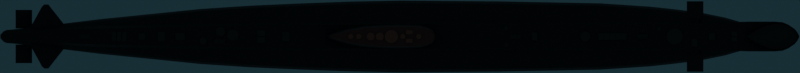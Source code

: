 # Source: oberon.blend  (saved by Blender 2.93.20; exported with 4.5.12 LTS)
import bpy
from mathutils import Matrix  # noqa: F401  (used for matrix-valued properties, if any)

bpy.ops.wm.read_factory_settings(use_empty=True)
scene = bpy.context.scene
scene.name = 'Scene'

# ---- collections
col_collection = bpy.data.collections.new('Collection'); scene.collection.children.link(col_collection)

# ---- materials (node trees are filled in below, after node groups)
mat_deck_dark = bpy.data.materials.new('Deck Dark')
mat_deck = bpy.data.materials.new('Deck')
mat_water = bpy.data.materials.new('Water')

# ---- node groups
ng_mk48_shader = bpy.data.node_groups.new('Mk48 Shader', 'ShaderNodeTree')
_s = ng_mk48_shader.interface.new_socket(name='BSDF', in_out='OUTPUT', socket_type='NodeSocketShader')
_s = ng_mk48_shader.interface.new_socket(name='Color', in_out='INPUT', socket_type='NodeSocketColor')
_s.default_value = (0.2529, 0.2529, 0.2529, 1.0)
_s = ng_mk48_shader.interface.new_socket(name='Roughness', in_out='INPUT', socket_type='NodeSocketFloat')
_s.subtype = 'FACTOR'
_s.default_value = 0.5
_s.min_value = 0.0
_s.max_value = 1.0
_s = ng_mk48_shader.interface.new_socket(name='Metallic', in_out='INPUT', socket_type='NodeSocketFloat')
_s.subtype = 'FACTOR'
_s.default_value = 1.0
_s.min_value = 0.0
_s.max_value = 1.0
_N = ng_mk48_shader.nodes; _L = ng_mk48_shader.links
n0 = _N.new('NodeGroupOutput'); n0.name = 'Group Output'; n0.location = (421, 0)
n1 = _N.new('ShaderNodeBsdfPrincipled'); n1.name = 'Principled BSDF'; n1.location = (131, 46)
n1.distribution = 'GGX'
n1.subsurface_method = 'BURLEY'
n1.inputs[3].default_value = 1.45
n1.inputs[27].default_value = (0.0, 0.0, 0.0, 1.0)
n1.inputs[28].default_value = 1.0
n2 = _N.new('ShaderNodeAmbientOcclusion'); n2.name = 'Ambient Occlusion'; n2.location = (-85, 128)
n2.samples = 8
n3 = _N.new('ShaderNodeBevel'); n3.name = 'Bevel'; n3.location = (-265, -248)
n3.inputs[0].default_value = 0.1
n4 = _N.new('NodeGroupInput'); n4.name = 'Mk48 Shader'; n4.location = (-468, -27)
n5 = _N.new('ShaderNodeNewGeometry'); n5.name = 'Geometry'; n5.location = (-875, -245)
n6 = _N.new('ShaderNodeBump'); n6.name = 'Bump'; n6.location = (-470, -299)
n6.inputs[0].default_value = 0.01
n6.inputs[1].default_value = 1.0
n6.inputs[2].default_value = 1.0
n7 = _N.new('ShaderNodeTexNoise'); n7.name = 'Noise Texture'; n7.location = (-671, -234)
n7.inputs[2].default_value = 2.0
_L.new(n1.outputs[0], n0.inputs[0])
_L.new(n2.outputs[0], n1.inputs[0])
_L.new(n4.outputs[0], n2.inputs[0])
_L.new(n4.outputs[1], n1.inputs[2])
_L.new(n4.outputs[2], n1.inputs[1])
_L.new(n3.outputs[0], n2.inputs[2])
_L.new(n5.outputs[0], n7.inputs[0])
_L.new(n7.outputs[0], n6.inputs[3])
_L.new(n6.outputs[0], n3.inputs[1])
_L.new(n3.outputs[0], n1.inputs[5])
n0.is_active_output = True
ng_auto_smooth = bpy.data.node_groups.new('Auto Smooth', 'GeometryNodeTree')
_s = ng_auto_smooth.interface.new_socket(name='Geometry', in_out='OUTPUT', socket_type='NodeSocketGeometry')
_s = ng_auto_smooth.interface.new_socket(name='Geometry', in_out='INPUT', socket_type='NodeSocketGeometry')
_s = ng_auto_smooth.interface.new_socket(name='Angle', in_out='INPUT', socket_type='NodeSocketFloat')
_s.subtype = 'ANGLE'
_s.min_value = 0.0
_s.max_value = 3.142
ng_auto_smooth.is_modifier = True
_N = ng_auto_smooth.nodes; _L = ng_auto_smooth.links
n0 = _N.new('NodeGroupOutput'); n0.name = 'Group Output'; n0.location = (480, -100)
n1 = _N.new('NodeGroupInput'); n1.name = 'Group Input'; n1.location = (-420, -300)
n2 = _N.new('NodeGroupInput'); n2.name = 'Group Input.001'; n2.location = (-60, -100)
n3 = _N.new('GeometryNodeSetShadeSmooth'); n3.name = 'Set Shade Smooth'; n3.location = (120, -100)
n3.domain = 'EDGE'
n4 = _N.new('GeometryNodeSetShadeSmooth'); n4.name = 'Set Shade Smooth.001'; n4.location = (300, -100)
n5 = _N.new('GeometryNodeInputMeshEdgeAngle'); n5.name = 'Edge Angle'; n5.location = (-420, -220)
n6 = _N.new('GeometryNodeInputEdgeSmooth'); n6.name = 'Is Edge Smooth'; n6.location = (-60, -160)
n7 = _N.new('GeometryNodeInputShadeSmooth'); n7.name = 'Is Face Smooth'; n7.location = (-240, -340)
n8 = _N.new('FunctionNodeBooleanMath'); n8.name = 'Boolean Math'; n8.location = (-60, -220)
n9 = _N.new('FunctionNodeCompare'); n9.name = 'Compare'; n9.location = (-240, -180)
n9.operation = 'LESS_EQUAL'
_L.new(n5.outputs[0], n9.inputs[0])
_L.new(n4.outputs[0], n0.inputs[0])
_L.new(n1.outputs[1], n9.inputs[1])
_L.new(n9.outputs[0], n8.inputs[0])
_L.new(n7.outputs[0], n8.inputs[1])
_L.new(n2.outputs[0], n3.inputs[0])
_L.new(n6.outputs[0], n3.inputs[1])
_L.new(n3.outputs[0], n4.inputs[0])
_L.new(n8.outputs[0], n3.inputs[2])
n0.is_active_output = True

# ---- material node trees
mat_deck_dark.use_nodes = True; mat_deck_dark.node_tree.nodes.clear()
_N = mat_deck_dark.node_tree.nodes; _L = mat_deck_dark.node_tree.links
n0 = _N.new('ShaderNodeOutputMaterial'); n0.name = 'Material Output'; n0.location = (300, 300)
n1 = _N.new('ShaderNodeGroup'); n1.name = 'Mk48 Shader'; n1.location = (-18, 321)
n1.label = 'Mk48 Shader'
n1.node_tree = ng_mk48_shader
n1.inputs[0].default_value = (0.02539, 0.01386, 0.01386, 1.0)
n1.inputs[1].default_value = 0.65
n1.inputs[2].default_value = 0.2
_L.new(n1.outputs[0], n0.inputs[0])
n0.is_active_output = True
mat_deck.use_nodes = True; mat_deck.node_tree.nodes.clear()
_N = mat_deck.node_tree.nodes; _L = mat_deck.node_tree.links
n0 = _N.new('ShaderNodeOutputMaterial'); n0.name = 'Material Output'; n0.location = (300, 300)
n1 = _N.new('ShaderNodeGroup'); n1.name = 'Mk48 Shader'; n1.location = (-18, 321)
n1.label = 'Mk48 Shader'
n1.node_tree = ng_mk48_shader
n1.inputs[0].default_value = (0.06998, 0.04405, 0.03364, 1.0)
n1.inputs[1].default_value = 0.6
n1.inputs[2].default_value = 0.0
_L.new(n1.outputs[0], n0.inputs[0])
n0.is_active_output = True
mat_water.use_nodes = True; mat_water.node_tree.nodes.clear()
_N = mat_water.node_tree.nodes; _L = mat_water.node_tree.links
n0 = _N.new('ShaderNodeOutputMaterial'); n0.name = 'Material Output'; n0.location = (300, 300)
n1 = _N.new('ShaderNodeBsdfTransparent'); n1.name = 'Transparent BSDF'; n1.location = (10, 300)
n1.inputs[0].default_value = (0.4132, 0.6958, 0.7874, 1.0)
_L.new(n1.outputs[0], n0.inputs[0])
n0.is_active_output = True

# ---- world
world_world = bpy.data.worlds.new('World'); scene.world = world_world
world_world.use_nodes = True; world_world.node_tree.nodes.clear()
_N = world_world.node_tree.nodes; _L = world_world.node_tree.links
n0 = _N.new('ShaderNodeOutputWorld'); n0.name = 'World Output'; n0.location = (300, 300)
n1 = _N.new('ShaderNodeBackground'); n1.name = 'Background'; n1.location = (10, 300)
n1.inputs[0].default_value = (0.05088, 0.05088, 0.05088, 1.0)
_L.new(n1.outputs[0], n0.inputs[0])
n0.is_active_output = True
world_world.color = (0.05088, 0.05088, 0.05088)
world_world.use_sun_shadow = False
world_world.sun_shadow_jitter_overblur = 0.0

# ---- cameras
cam_camera = bpy.data.cameras.new('Camera')
cam_camera.type = 'ORTHO'
cam_camera.clip_end = 100.0
cam_camera.ortho_scale = 90.1

# ---- lights
light_light = bpy.data.lights.new('Light', 'POINT')
light_light.transmission_factor = 0.0
light_light.energy = 1000.0
light_light.shadow_soft_size = 0.1
light_light.shadow_maximum_resolution = 0.006
light_light.use_absolute_resolution = True

# ---- meshes
me_plane = bpy.data.meshes.new('Plane')
me_plane.from_pydata([(-45.0, -4.05, 0.0), (45.0, -4.05, 0.0), (-45.0, 4.05, 0.0), (45.0, 4.05, 0.0)], [], [(0, 1, 3, 2)])
_uv = me_plane.uv_layers.new(name='UVMap')
_uv.uv.foreach_set('vector', [0.0, 0.0, 1.0, 0.0, 1.0, 1.0, 0.0, 1.0])
me_plane.use_remesh_fix_poles = True
me_plane.use_remesh_preserve_attributes = False
me_plane.update()
me_plane_001 = bpy.data.meshes.new('Plane.001')
me_plane_001.from_pydata([(-45.0, -0.1336, -1.944), (44.96, -0.06902, 0.09764), (-22.5, -1.163, -0.1424), (0.0, -1.444, 0.0), (22.5, -1.373, 0.0678), (33.75, -1.551, 0.1017), (39.38, -1.675, 0.1017), (-33.75, -0.88, -0.2848), (-39.34, -0.6639, -0.3255), (-42.18, -0.1366, -1.598), (-43.59, -0.1117, -1.598), (-44.3, -0.1017, -1.598), (-44.65, -0.1068, -1.598), (-11.25, -1.337, 0.0), (-16.88, -1.25, -0.122), (-5.625, -1.358, 0.0), (11.25, -1.328, 0.0), (28.12, -1.453, 0.08475), (30.94, -1.449, 0.1187), (36.56, -1.593, 0.08475), (-45.0, -0.2051, -2.437), (44.25, -0.04486, -2.437), (-22.5, -2.81, -2.437), (0.004751, -3.673, -2.437), (22.5, -3.39, -2.437), (33.75, -2.461, -2.437), (39.38, -1.335, -2.437), (-33.75, -1.779, -2.437), (-39.27, -1.273, -2.437), (-42.18, -0.9259, -2.437), (-43.59, -0.7896, -2.437), (-44.29, -0.7372, -2.437), (-44.64, -0.5987, -2.437), (-11.25, -3.378, -2.437), (-16.87, -3.149, -2.437), (-5.62, -3.568, -2.437), (11.25, -3.588, -2.437), (28.13, -3.054, -2.437), (30.94, -2.78, -2.437), (36.57, -1.945, -2.437), (-41.47, -0.1836, -1.601), (-40.26, -0.4407, -0.3224), (-41.47, -1.042, -2.437), (-40.18, -1.157, -2.437), (42.19, -1.679, 0.09967), (41.7, -0.8157, -2.437), (43.75, -1.331, 0.09865), (43.01, -0.5269, -2.437), (44.47, -0.8326, 0.09814), (43.72, -0.3414, -2.437), (44.75, -0.4883, 0.09789), (43.99, -0.2323, -2.437), (43.09, -1.604, 0.09916), (42.34, -0.6792, -2.437), (-11.25, -1.655, -1.48), (-16.87, -1.599, -1.528), (30.94, -1.572, -1.61), (28.13, -1.637, -1.597), (-42.18, -0.3343, -2.017), (-43.59, -0.2851, -2.017), (33.75, -1.503, -1.662), (-45.0, -0.2051, -2.19), (-22.5, -1.494, -1.625), (44.39, -0.04864, -1.707), (39.38, -1.444, -1.791), (-44.29, -0.2662, -2.017), (36.56, -1.468, -1.735), (-5.623, -1.709, -1.487), (-33.75, -1.259, -1.734), (0.002376, -1.711, -1.451), (-44.65, -0.2162, -2.017), (11.25, -1.634, -1.502), (22.5, -1.675, -1.558), (-39.14, -0.8509, -1.754), (-41.46, -0.5441, -2.019), (-40.05, -0.7423, -1.753), (41.8, -1.104, -1.706), (43.17, -0.7726, -1.706), (43.86, -0.4872, -1.706), (44.13, -0.3019, -1.707), (42.55, -0.9675, -1.706), (-22.5, 0.0, -0.1424), (0.0, 0.0, 0.0), (22.5, 0.0, 0.0678), (33.75, 0.0, 0.1017), (-33.75, 0.0, -0.2848), (-11.25, 0.0, 0.0), (-16.88, 0.0, -0.122), (-5.625, 0.0, 0.0), (11.25, 0.0, 0.0), (28.12, 0.0, 0.08475), (30.94, 0.0, 0.1187), (36.56, 0.0, 0.08475), (-45.0, 0.1336, -1.944), (44.96, 0.06902, 0.09764), (-22.5, 1.163, -0.1424), (0.0, 1.444, 0.0), (22.5, 1.373, 0.0678), (33.75, 1.551, 0.1017), (39.38, 1.675, 0.1017), (-33.75, 0.88, -0.2848), (-39.34, 0.6639, -0.3255), (-42.18, 0.1366, -1.598), (-43.59, 0.1117, -1.598), (-44.3, 0.1017, -1.598), (-44.65, 0.1068, -1.598), (-11.25, 1.337, 0.0), (-16.88, 1.25, -0.122), (-5.625, 1.358, 0.0), (11.25, 1.328, 0.0), (28.12, 1.453, 0.08475), (30.94, 1.449, 0.1187), (36.56, 1.593, 0.08475), (-45.0, 0.2051, -2.437), (44.25, 0.04486, -2.437), (-22.5, 2.81, -2.437), (0.004751, 3.673, -2.437), (22.5, 3.39, -2.437), (33.75, 2.461, -2.437), (39.38, 1.335, -2.437), (-33.75, 1.779, -2.437), (-39.27, 1.273, -2.437), (-42.18, 0.9259, -2.437), (-43.59, 0.7896, -2.437), (-44.29, 0.7372, -2.437), (-44.64, 0.5987, -2.437), (-11.25, 3.378, -2.437), (-16.87, 3.149, -2.437), (-5.62, 3.568, -2.437), (11.25, 3.588, -2.437), (28.13, 3.054, -2.437), (30.94, 2.78, -2.437), (36.57, 1.945, -2.437), (-41.47, 0.1836, -1.601), (-40.26, 0.4407, -0.3224), (-41.47, 1.042, -2.437), (-40.18, 1.157, -2.437), (42.19, 1.679, 0.09967), (41.7, 0.8157, -2.437), (43.75, 1.331, 0.09865), (43.01, 0.5269, -2.437), (44.47, 0.8326, 0.09814), (43.72, 0.3414, -2.437), (44.75, 0.4883, 0.09789), (43.99, 0.2323, -2.437), (43.09, 1.604, 0.09916), (42.34, 0.6792, -2.437), (-11.25, 1.655, -1.48), (-16.87, 1.599, -1.528), (30.94, 1.572, -1.61), (28.13, 1.637, -1.597), (-42.18, 0.3343, -2.017), (-43.59, 0.2851, -2.017), (33.75, 1.503, -1.662), (-45.0, 0.2051, -2.19), (-22.5, 1.494, -1.625), (44.39, 0.04864, -1.707), (39.38, 1.444, -1.791), (-44.29, 0.2662, -2.017), (36.56, 1.468, -1.735), (-5.623, 1.709, -1.487), (-33.75, 1.259, -1.734), (0.002376, 1.711, -1.451), (-44.65, 0.2162, -2.017), (11.25, 1.634, -1.502), (22.5, 1.675, -1.558), (-39.14, 0.8509, -1.754), (-41.46, 0.5441, -2.019), (-40.05, 0.7423, -1.753), (41.8, 1.104, -1.706), (43.17, 0.7726, -1.706), (43.86, 0.4872, -1.706), (44.13, 0.3019, -1.707), (42.55, 0.9675, -1.706), (-45.0, 0.0, -1.944), (44.96, 3.474e-09, 0.09764), (39.38, 2.897e-10, 0.1017), (-39.35, 0.0, -0.3255), (-42.18, -4.206e-09, -1.598), (-43.59, -4.206e-09, -1.598), (-44.3, -4.206e-09, -1.598), (-44.65, -4.206e-09, -1.598), (-45.0, 0.0, -2.437), (44.25, 3.714e-10, -2.437), (-41.48, -4.206e-09, -1.601), (-40.27, 0.0, -0.3224), (42.18, 3.468e-09, 0.09967), (43.75, 3.474e-09, 0.09865), (44.47, 3.474e-09, 0.09814), (44.75, 3.474e-09, 0.09789), (43.09, 3.473e-09, 0.09916), (44.39, -1.747e-09, -1.707), (-45.0, 0.0, -2.19), (-45.0, -0.2051, -2.634), (44.07, -0.04364, -3.962), (-22.5, -3.098, -3.962), (0.004751, -4.05, -3.962), (22.5, -3.738, -3.962), (33.75, -2.714, -3.962), (39.38, -1.334, -3.962), (-33.75, -1.961, -3.962), (-39.37, -1.273, -3.962), (-42.18, -0.9259, -3.454), (-43.59, -0.7896, -3.2), (-44.29, -0.7372, -3.044), (-44.64, -0.5987, -2.861), (-11.25, -3.725, -3.962), (-16.87, -3.472, -3.962), (-5.62, -3.934, -3.962), (11.25, -3.956, -3.962), (28.13, -3.368, -3.962), (30.94, -3.066, -3.962), (36.57, -2.145, -3.962), (-41.51, -1.042, -3.581), (-40.28, -1.157, -3.779), (41.7, -0.797, -3.962), (43.01, -0.5133, -3.962), (43.61, -0.3322, -3.962), (43.81, -0.2258, -3.962), (42.34, -0.6626, -3.962), (-45.0, 0.2051, -2.634), (44.07, 0.04364, -3.962), (-22.5, 3.098, -3.962), (0.004751, 4.05, -3.962), (22.5, 3.738, -3.962), (33.75, 2.714, -3.962), (39.38, 1.334, -3.962), (-33.75, 1.961, -3.962), (-39.37, 1.273, -3.962), (-42.18, 0.9259, -3.454), (-43.59, 0.7896, -3.2), (-44.29, 0.7372, -3.044), (-44.64, 0.5987, -2.861), (-11.25, 3.725, -3.962), (-16.87, 3.472, -3.962), (-5.62, 3.934, -3.962), (11.25, 3.956, -3.962), (28.13, 3.368, -3.962), (30.94, 3.066, -3.962), (36.57, 2.145, -3.962), (-41.51, 1.042, -3.581), (-40.28, 1.157, -3.779), (41.7, 0.797, -3.962), (43.01, 0.5133, -3.962), (43.61, 0.3322, -3.962), (43.81, 0.2258, -3.962), (42.34, 0.6626, -3.962), (-45.0, 0.0, -2.634), (44.07, 0.0, -3.962), (-22.5, 0.0, -3.962), (0.004751, 0.0, -3.962), (22.5, 0.0, -3.962), (33.75, 0.0, -3.962), (39.38, 0.0, -3.962), (-33.75, 0.0, -3.962), (-39.37, 0.0, -3.962), (-42.18, 0.0, -3.454), (-43.59, 0.0, -3.2), (-44.29, 0.0, -3.044), (-44.64, 0.0, -2.861), (-11.25, 0.0, -3.962), (-16.87, 0.0, -3.962), (-5.62, 0.0, -3.962), (11.25, 0.0, -3.962), (28.13, 0.0, -3.962), (30.94, 0.0, -3.962), (36.57, 0.0, -3.962), (-41.51, 0.0, -3.581), (-40.29, 0.0, -3.779), (41.71, 0.0, -3.962), (43.01, 0.0, -3.962), (43.61, 0.0, -3.962), (43.81, 0.0, -3.962), (42.35, 0.0, -3.962)], [], [(55, 54, 33, 34), (57, 56, 38, 37), (59, 58, 29, 30), (56, 60, 25, 38), (192, 61, 20, 182), (62, 55, 34, 22), (79, 63, 21, 51), (65, 59, 30, 31), (60, 66, 39, 25), (66, 64, 26, 39), (54, 67, 35, 33), (68, 62, 22, 27), (67, 69, 23, 35), (70, 65, 31, 32), (69, 71, 36, 23), (71, 72, 24, 36), (73, 68, 27, 28), (61, 70, 32, 20), (75, 73, 28, 43), (72, 57, 37, 24), (58, 74, 42, 29), (74, 75, 43, 42), (64, 76, 45, 26), (80, 77, 47, 53), (77, 78, 49, 47), (78, 79, 51, 49), (76, 80, 53, 45), (44, 52, 80, 76), (48, 50, 79, 78), (46, 48, 78, 77), (52, 46, 77, 80), (6, 44, 76, 64), (40, 41, 75, 74), (9, 40, 74, 58), (4, 17, 57, 72), (41, 8, 73, 75), (0, 12, 70, 61), (8, 7, 68, 73), (16, 4, 72, 71), (3, 16, 71, 69), (12, 11, 65, 70), (15, 3, 69, 67), (7, 2, 62, 68), (13, 15, 67, 54), (19, 6, 64, 66), (5, 19, 66, 60), (11, 10, 59, 65), (50, 1, 63, 79), (2, 14, 55, 62), (174, 0, 61, 192), (18, 5, 60, 56), (10, 9, 58, 59), (17, 18, 56, 57), (14, 13, 54, 55), (1, 175, 191, 63), (132, 118, 225, 239), (44, 186, 190, 52), (48, 188, 189, 50), (53, 47, 216, 219), (46, 187, 188, 48), (182, 20, 193, 247), (52, 190, 187, 46), (131, 130, 237, 238), (6, 176, 186, 44), (130, 117, 224, 237), (40, 184, 185, 41), (9, 178, 184, 40), (136, 135, 240, 241), (129, 116, 223, 236), (63, 191, 183, 21), (135, 122, 229, 240), (128, 126, 233, 235), (26, 45, 215, 199), (127, 115, 222, 234), (126, 127, 234, 233), (146, 138, 242, 246), (125, 113, 220, 232), (124, 125, 232, 231), (25, 39, 212, 198), (123, 124, 231, 230), (183, 114, 221, 248), (37, 38, 211, 210), (122, 123, 230, 229), (24, 37, 210, 197), (42, 43, 214, 213), (144, 142, 244, 245), (121, 136, 241, 228), (23, 36, 209, 196), (29, 42, 213, 202), (5, 84, 92, 19), (17, 90, 91, 18), (4, 83, 90, 17), (3, 82, 89, 16), (13, 86, 88, 15), (2, 81, 87, 14), (14, 87, 86, 13), (0, 174, 181, 12), (12, 181, 180, 11), (11, 180, 179, 10), (10, 179, 178, 9), (41, 185, 177, 8), (8, 177, 85, 7), (19, 92, 176, 6), (18, 91, 84, 5), (16, 89, 83, 4), (15, 88, 82, 3), (7, 85, 81, 2), (50, 189, 175, 1), (148, 127, 126, 147), (150, 130, 131, 149), (152, 123, 122, 151), (149, 131, 118, 153), (192, 182, 113, 154), (155, 115, 127, 148), (172, 144, 114, 156), (158, 124, 123, 152), (153, 118, 132, 159), (159, 132, 119, 157), (147, 126, 128, 160), (161, 120, 115, 155), (160, 128, 116, 162), (163, 125, 124, 158), (162, 116, 129, 164), (164, 129, 117, 165), (166, 121, 120, 161), (154, 113, 125, 163), (168, 136, 121, 166), (165, 117, 130, 150), (151, 122, 135, 167), (167, 135, 136, 168), (157, 119, 138, 169), (173, 146, 140, 170), (170, 140, 142, 171), (171, 142, 144, 172), (169, 138, 146, 173), (137, 169, 173, 145), (141, 171, 172, 143), (139, 170, 171, 141), (145, 173, 170, 139), (99, 157, 169, 137), (133, 167, 168, 134), (102, 151, 167, 133), (97, 165, 150, 110), (134, 168, 166, 101), (93, 154, 163, 105), (101, 166, 161, 100), (109, 164, 165, 97), (96, 162, 164, 109), (105, 163, 158, 104), (108, 160, 162, 96), (100, 161, 155, 95), (106, 147, 160, 108), (112, 159, 157, 99), (98, 153, 159, 112), (104, 158, 152, 103), (143, 172, 156, 94), (95, 155, 148, 107), (174, 192, 154, 93), (111, 149, 153, 98), (103, 152, 151, 102), (110, 150, 149, 111), (107, 148, 147, 106), (94, 156, 191, 175), (120, 121, 228, 227), (137, 145, 190, 186), (141, 143, 189, 188), (33, 35, 208, 206), (139, 141, 188, 187), (119, 132, 239, 226), (145, 139, 187, 190), (22, 34, 207, 195), (99, 137, 186, 176), (118, 131, 238, 225), (133, 134, 185, 184), (102, 133, 184, 178), (34, 33, 206, 207), (142, 140, 243, 244), (156, 114, 183, 191), (45, 53, 219, 215), (117, 129, 236, 224), (20, 32, 205, 193), (116, 128, 235, 223), (32, 31, 204, 205), (115, 120, 227, 222), (21, 183, 248, 194), (31, 30, 203, 204), (114, 144, 245, 221), (30, 29, 202, 203), (140, 146, 246, 243), (49, 51, 218, 217), (113, 182, 247, 220), (43, 28, 201, 214), (28, 27, 200, 201), (39, 26, 199, 212), (38, 25, 198, 211), (138, 119, 226, 242), (47, 49, 217, 216), (98, 112, 92, 84), (110, 111, 91, 90), (97, 110, 90, 83), (96, 109, 89, 82), (106, 108, 88, 86), (95, 107, 87, 81), (107, 106, 86, 87), (93, 105, 181, 174), (105, 104, 180, 181), (104, 103, 179, 180), (103, 102, 178, 179), (134, 101, 177, 185), (101, 100, 85, 177), (112, 99, 176, 92), (111, 98, 84, 91), (109, 97, 83, 89), (108, 96, 82, 88), (100, 95, 81, 85), (143, 94, 175, 189), (215, 219, 273, 269), (217, 218, 272, 271), (216, 217, 271, 270), (219, 216, 270, 273), (199, 215, 269, 253), (213, 214, 268, 267), (202, 213, 267, 256), (198, 212, 266, 252), (210, 211, 265, 264), (197, 210, 264, 251), (196, 209, 263, 250), (206, 208, 262, 260), (195, 207, 261, 249), (207, 206, 260, 261), (193, 205, 259, 247), (205, 204, 258, 259), (204, 203, 257, 258), (203, 202, 256, 257), (214, 201, 255, 268), (201, 200, 254, 255), (212, 199, 253, 266), (211, 198, 252, 265), (209, 197, 251, 263), (208, 196, 250, 262), (200, 195, 249, 254), (218, 194, 248, 272), (242, 269, 273, 246), (244, 271, 272, 245), (243, 270, 271, 244), (246, 273, 270, 243), (226, 253, 269, 242), (240, 267, 268, 241), (229, 256, 267, 240), (225, 252, 266, 239), (237, 264, 265, 238), (224, 251, 264, 237), (223, 250, 263, 236), (233, 260, 262, 235), (222, 249, 261, 234), (234, 261, 260, 233), (220, 247, 259, 232), (232, 259, 258, 231), (231, 258, 257, 230), (230, 257, 256, 229), (241, 268, 255, 228), (228, 255, 254, 227), (239, 266, 253, 226), (238, 265, 252, 225), (236, 263, 251, 224), (235, 262, 250, 223), (227, 254, 249, 222), (245, 272, 248, 221), (51, 21, 194, 218), (27, 22, 195, 200), (35, 23, 196, 208), (36, 24, 197, 209)])
me_plane_001.polygons.foreach_set('use_smooth', [True] * 272)
_k = set([(1, 50), (1, 175), (2, 7), (2, 14), (3, 15), (3, 16), (4, 16), (4, 17), (5, 18), (5, 19), (6, 19), (6, 44), (7, 8), (8, 41), (13, 14), (13, 15), (17, 18), (44, 52), (46, 48), (46, 52), (48, 50), (54, 55), (54, 67), (55, 62), (56, 57), (56, 60), (57, 72), (60, 66), (62, 68), (64, 66), (67, 69), (68, 73), (69, 71), (71, 72), (73, 75), (74, 75), (94, 143), (94, 175), (95, 100), (95, 107), (96, 108), (96, 109), (97, 109), (97, 110), (98, 111), (98, 112), (99, 112), (99, 137), (100, 101), (106, 107), (106, 108), (110, 111), (137, 145), (139, 141), (139, 145), (141, 143), (147, 148), (147, 160), (148, 155), (149, 150), (149, 153), (150, 165), (153, 159), (155, 161), (157, 159), (160, 162), (161, 166), (162, 164), (164, 165), (166, 168), (167, 168)])
me_plane_001.attributes.new('sharp_edge', 'BOOLEAN', 'EDGE').data.foreach_set('value', [ (min(e.vertices), max(e.vertices)) in _k for e in me_plane_001.edges])
_uv = me_plane_001.uv_layers.new(name='UVMap')
_uv.uv.foreach_set('vector', [0.3125, 0.0, 0.375, 0.0, 0.375, 0.0, 0.3125, 0.0, 0.8125, 0.0, 0.8438, 0.0, 0.8438, 0.0, 0.8125, 0.0, 0.01562, 0.0, 0.03125, 0.0, 0.03125, 0.0, 0.01562, 0.0, 0.8438, 0.0, 0.875, 0.0, 0.875, 0.0, 0.8438, 0.0, 0.0, 0.5, 0.0, 0.0, 0.0, 0.0, 0.0, 0.5, 0.25, 0.0, 0.3125, 0.0, 0.3125, 0.0, 0.25, 0.0, 0.9961, 0.0, 1.0, 0.0, 1.0, 0.0, 0.9961, 0.0, 0.007812, 0.0, 0.01562, 0.0, 0.01562, 0.0, 0.007812, 0.0, 0.875, 0.0, 0.9062, 0.0, 0.9062, 0.0, 0.875, 0.0, 0.9062, 0.0, 0.9375, 0.0, 0.9375, 0.0, 0.9062, 0.0, 0.375, 0.0, 0.4375, 0.0, 0.4375, 0.0, 0.375, 0.0, 0.125, 0.0, 0.25, 0.0, 0.25, 0.0, 0.125, 0.0, 0.4375, 0.0, 0.5, 0.0, 0.5, 0.0, 0.4375, 0.0, 0.003906, 0.0, 0.007812, 0.0, 0.007812, 0.0, 0.003906, 0.0, 0.5, 0.0, 0.625, 0.0, 0.625, 0.0, 0.5, 0.0, 0.625, 0.0, 0.75, 0.0, 0.75, 0.0, 0.625, 0.0, 0.0625, 0.0, 0.125, 0.0, 0.125, 0.0, 0.0625, 0.0, 0.0, 0.0, 0.003906, 0.0, 0.003906, 0.0, 0.0, 0.0, 0.05208, 0.0, 0.0625, 0.0, 0.0625, 0.0, 0.05208, 0.0, 0.75, 0.0, 0.8125, 0.0, 0.8125, 0.0, 0.75, 0.0, 0.03125, 0.0, 0.04167, 0.0, 0.04167, 0.0, 0.03125, 0.0, 0.04167, 0.0, 0.05208, 0.0, 0.05208, 0.0, 0.04167, 0.0, 0.9375, 0.0, 0.9688, 0.0, 0.9688, 0.0, 0.9375, 0.0, 0.9766, 0.0, 0.9844, 0.0, 0.9844, 0.0, 0.9766, 0.0, 0.9844, 0.0, 0.9922, 0.0, 0.9922, 0.0, 0.9844, 0.0, 0.9922, 0.0, 0.9961, 0.0, 0.9961, 0.0, 0.9922, 0.0, 0.9688, 0.0, 0.9766, 0.0, 0.9766, 0.0, 0.9688, 0.0, 0.9688, 0.0, 0.9766, 0.0, 0.9766, 0.0, 0.9688, 0.0, 0.9922, 0.0, 0.9961, 0.0, 0.9961, 0.0, 0.9922, 0.0, 0.9844, 0.0, 0.9922, 0.0, 0.9922, 0.0, 0.9844, 0.0, 0.9766, 0.0, 0.9844, 0.0, 0.9844, 0.0, 0.9766, 0.0, 0.9375, 0.0, 0.9688, 0.0, 0.9688, 0.0, 0.9375, 0.0, 0.04167, 0.0, 0.05208, 0.0, 0.05208, 0.0, 0.04167, 0.0, 0.03125, 0.0, 0.04167, 0.0, 0.04167, 0.0, 0.03125, 0.0, 0.75, 0.0, 0.8125, 0.0, 0.8125, 0.0, 0.75, 0.0, 0.05208, 0.0, 0.0625, 0.0, 0.0625, 0.0, 0.05208, 0.0, 0.0, 0.0, 0.003906, 0.0, 0.003906, 0.0, 0.0, 0.0, 0.0625, 0.0, 0.125, 0.0, 0.125, 0.0, 0.0625, 0.0, 0.625, 0.0, 0.75, 0.0, 0.75, 0.0, 0.625, 0.0, 0.5, 0.0, 0.625, 0.0, 0.625, 0.0, 0.5, 0.0, 0.003906, 0.0, 0.007812, 0.0, 0.007812, 0.0, 0.003906, 0.0, 0.4375, 0.0, 0.5, 0.0, 0.5, 0.0, 0.4375, 0.0, 0.125, 0.0, 0.25, 0.0, 0.25, 0.0, 0.125, 0.0, 0.375, 0.0, 0.4375, 0.0, 0.4375, 0.0, 0.375, 0.0, 0.9062, 0.0, 0.9375, 0.0, 0.9375, 0.0, 0.9062, 0.0, 0.875, 0.0, 0.9062, 0.0, 0.9062, 0.0, 0.875, 0.0, 0.007812, 0.0, 0.01562, 0.0, 0.01562, 0.0, 0.007812, 0.0, 0.9961, 0.0, 1.0, 0.0, 1.0, 0.0, 0.9961, 0.0, 0.25, 0.0, 0.3125, 0.0, 0.3125, 0.0, 0.25, 0.0, 0.0, 0.5, 0.0, 0.0, 0.0, 0.0, 0.0, 0.5, 0.8438, 0.0, 0.875, 0.0, 0.875, 0.0, 0.8438, 0.0, 0.01562, 0.0, 0.03125, 0.0, 0.03125, 0.0, 0.01562, 0.0, 0.8125, 0.0, 0.8438, 0.0, 0.8438, 0.0, 0.8125, 0.0, 0.3125, 0.0, 0.375, 0.0, 0.375, 0.0, 0.3125, 0.0, 1.0, 0.0, 1.0, 0.5, 1.0, 0.5, 1.0, 0.0, 0.9062, 0.0, 0.875, 0.0, 0.875, 0.0, 0.9062, 0.0, 0.9688, 0.0, 0.9688, 0.5, 0.9766, 0.5, 0.9766, 0.0, 0.9922, 0.0, 0.9922, 0.5, 0.9961, 0.5, 0.9961, 0.0, 0.9766, 0.0, 0.9844, 0.0, 0.9844, 0.0, 0.9766, 0.0, 0.9844, 0.0, 0.9844, 0.5, 0.9922, 0.5, 0.9922, 0.0, 0.0, 0.5, 0.0, 0.0, 0.0, 0.0, 0.0, 0.5, 0.9766, 0.0, 0.9766, 0.5, 0.9844, 0.5, 0.9844, 0.0, 0.8438, 0.0, 0.8125, 0.0, 0.8125, 0.0, 0.8438, 0.0, 0.9375, 0.0, 0.9375, 0.5, 0.9688, 0.5, 0.9688, 0.0, 0.8125, 0.0, 0.75, 0.0, 0.75, 0.0, 0.8125, 0.0, 0.04167, 0.0, 0.04167, 0.5, 0.05208, 0.5, 0.05208, 0.0, 0.03125, 0.0, 0.03125, 0.5, 0.04167, 0.5, 0.04167, 0.0, 0.05208, 0.0, 0.04167, 0.0, 0.04167, 0.0, 0.05208, 0.0, 0.625, 0.0, 0.5, 0.0, 0.5, 0.0, 0.625, 0.0, 1.0, 0.0, 1.0, 0.5, 1.0, 0.5, 1.0, 0.0, 0.04167, 0.0, 0.03125, 0.0, 0.03125, 0.0, 0.04167, 0.0, 0.4375, 0.0, 0.375, 0.0, 0.375, 0.0, 0.4375, 0.0, 0.9375, 0.0, 0.9688, 0.0, 0.9688, 0.0, 0.9375, 0.0, 0.3125, 0.0, 0.25, 0.0, 0.25, 0.0, 0.3125, 0.0, 0.375, 0.0, 0.3125, 0.0, 0.3125, 0.0, 0.375, 0.0, 0.9766, 0.0, 0.9688, 0.0, 0.9688, 0.0, 0.9766, 0.0, 0.003906, 0.0, 0.0, 0.0, 0.0, 0.0, 0.003906, 0.0, 0.007812, 0.0, 0.003906, 0.0, 0.003906, 0.0, 0.007812, 0.0, 0.875, 0.0, 0.9062, 0.0, 0.9062, 0.0, 0.875, 0.0, 0.01562, 0.0, 0.007812, 0.0, 0.007812, 0.0, 0.01562, 0.0, 1.0, 0.5, 1.0, 0.0, 1.0, 0.0, 1.0, 0.5, 0.8125, 0.0, 0.8438, 0.0, 0.8438, 0.0, 0.8125, 0.0, 0.03125, 0.0, 0.01562, 0.0, 0.01562, 0.0, 0.03125, 0.0, 0.75, 0.0, 0.8125, 0.0, 0.8125, 0.0, 0.75, 0.0, 0.04167, 0.0, 0.05208, 0.0, 0.05208, 0.0, 0.04167, 0.0, 0.9961, 0.0, 0.9922, 0.0, 0.9922, 0.0, 0.9961, 0.0, 0.0625, 0.0, 0.05208, 0.0, 0.05208, 0.0, 0.0625, 0.0, 0.5, 0.0, 0.625, 0.0, 0.625, 0.0, 0.5, 0.0, 0.03125, 0.0, 0.04167, 0.0, 0.04167, 0.0, 0.03125, 0.0, 0.875, 0.0, 0.875, 0.5, 0.9062, 0.5, 0.9062, 0.0, 0.8125, 0.0, 0.8125, 0.5, 0.8438, 0.5, 0.8438, 0.0, 0.75, 0.0, 0.75, 0.5, 0.8125, 0.5, 0.8125, 0.0, 0.5, 0.0, 0.5, 0.5, 0.625, 0.5, 0.625, 0.0, 0.375, 0.0, 0.375, 0.5, 0.4375, 0.5, 0.4375, 0.0, 0.25, 0.0, 0.25, 0.5, 0.3125, 0.5, 0.3125, 0.0, 0.3125, 0.0, 0.3125, 0.5, 0.375, 0.5, 0.375, 0.0, 0.0, 0.0, 0.0, 0.5, 0.003906, 0.5, 0.003906, 0.0, 0.003906, 0.0, 0.003906, 0.5, 0.007812, 0.5, 0.007812, 0.0, 0.007812, 0.0, 0.007812, 0.5, 0.01562, 0.5, 0.01562, 0.0, 0.01562, 0.0, 0.01562, 0.5, 0.03125, 0.5, 0.03125, 0.0, 0.05208, 0.0, 0.05208, 0.5, 0.0625, 0.5, 0.0625, 0.0, 0.0625, 0.0, 0.0625, 0.5, 0.125, 0.5, 0.125, 0.0, 0.9062, 0.0, 0.9062, 0.5, 0.9375, 0.5, 0.9375, 0.0, 0.8438, 0.0, 0.8438, 0.5, 0.875, 0.5, 0.875, 0.0, 0.625, 0.0, 0.625, 0.5, 0.75, 0.5, 0.75, 0.0, 0.4375, 0.0, 0.4375, 0.5, 0.5, 0.5, 0.5, 0.0, 0.125, 0.0, 0.125, 0.5, 0.25, 0.5, 0.25, 0.0, 0.9961, 0.0, 0.9961, 0.5, 1.0, 0.5, 1.0, 0.0, 0.3125, 0.0, 0.3125, 0.0, 0.375, 0.0, 0.375, 0.0, 0.8125, 0.0, 0.8125, 0.0, 0.8438, 0.0, 0.8438, 0.0, 0.01562, 0.0, 0.01562, 0.0, 0.03125, 0.0, 0.03125, 0.0, 0.8438, 0.0, 0.8438, 0.0, 0.875, 0.0, 0.875, 0.0, 0.0, 0.5, 0.0, 0.5, 0.0, 0.0, 0.0, 0.0, 0.25, 0.0, 0.25, 0.0, 0.3125, 0.0, 0.3125, 0.0, 0.9961, 0.0, 0.9961, 0.0, 1.0, 0.0, 1.0, 0.0, 0.007812, 0.0, 0.007812, 0.0, 0.01562, 0.0, 0.01562, 0.0, 0.875, 0.0, 0.875, 0.0, 0.9062, 0.0, 0.9062, 0.0, 0.9062, 0.0, 0.9062, 0.0, 0.9375, 0.0, 0.9375, 0.0, 0.375, 0.0, 0.375, 0.0, 0.4375, 0.0, 0.4375, 0.0, 0.125, 0.0, 0.125, 0.0, 0.25, 0.0, 0.25, 0.0, 0.4375, 0.0, 0.4375, 0.0, 0.5, 0.0, 0.5, 0.0, 0.003906, 0.0, 0.003906, 0.0, 0.007812, 0.0, 0.007812, 0.0, 0.5, 0.0, 0.5, 0.0, 0.625, 0.0, 0.625, 0.0, 0.625, 0.0, 0.625, 0.0, 0.75, 0.0, 0.75, 0.0, 0.0625, 0.0, 0.0625, 0.0, 0.125, 0.0, 0.125, 0.0, 0.0, 0.0, 0.0, 0.0, 0.003906, 0.0, 0.003906, 0.0, 0.05208, 0.0, 0.05208, 0.0, 0.0625, 0.0, 0.0625, 0.0, 0.75, 0.0, 0.75, 0.0, 0.8125, 0.0, 0.8125, 0.0, 0.03125, 0.0, 0.03125, 0.0, 0.04167, 0.0, 0.04167, 0.0, 0.04167, 0.0, 0.04167, 0.0, 0.05208, 0.0, 0.05208, 0.0, 0.9375, 0.0, 0.9375, 0.0, 0.9688, 0.0, 0.9688, 0.0, 0.9766, 0.0, 0.9766, 0.0, 0.9844, 0.0, 0.9844, 0.0, 0.9844, 0.0, 0.9844, 0.0, 0.9922, 0.0, 0.9922, 0.0, 0.9922, 0.0, 0.9922, 0.0, 0.9961, 0.0, 0.9961, 0.0, 0.9688, 0.0, 0.9688, 0.0, 0.9766, 0.0, 0.9766, 0.0, 0.9688, 0.0, 0.9688, 0.0, 0.9766, 0.0, 0.9766, 0.0, 0.9922, 0.0, 0.9922, 0.0, 0.9961, 0.0, 0.9961, 0.0, 0.9844, 0.0, 0.9844, 0.0, 0.9922, 0.0, 0.9922, 0.0, 0.9766, 0.0, 0.9766, 0.0, 0.9844, 0.0, 0.9844, 0.0, 0.9375, 0.0, 0.9375, 0.0, 0.9688, 0.0, 0.9688, 0.0, 0.04167, 0.0, 0.04167, 0.0, 0.05208, 0.0, 0.05208, 0.0, 0.03125, 0.0, 0.03125, 0.0, 0.04167, 0.0, 0.04167, 0.0, 0.75, 0.0, 0.75, 0.0, 0.8125, 0.0, 0.8125, 0.0, 0.05208, 0.0, 0.05208, 0.0, 0.0625, 0.0, 0.0625, 0.0, 0.0, 0.0, 0.0, 0.0, 0.003906, 0.0, 0.003906, 0.0, 0.0625, 0.0, 0.0625, 0.0, 0.125, 0.0, 0.125, 0.0, 0.625, 0.0, 0.625, 0.0, 0.75, 0.0, 0.75, 0.0, 0.5, 0.0, 0.5, 0.0, 0.625, 0.0, 0.625, 0.0, 0.003906, 0.0, 0.003906, 0.0, 0.007812, 0.0, 0.007812, 0.0, 0.4375, 0.0, 0.4375, 0.0, 0.5, 0.0, 0.5, 0.0, 0.125, 0.0, 0.125, 0.0, 0.25, 0.0, 0.25, 0.0, 0.375, 0.0, 0.375, 0.0, 0.4375, 0.0, 0.4375, 0.0, 0.9062, 0.0, 0.9062, 0.0, 0.9375, 0.0, 0.9375, 0.0, 0.875, 0.0, 0.875, 0.0, 0.9062, 0.0, 0.9062, 0.0, 0.007812, 0.0, 0.007812, 0.0, 0.01562, 0.0, 0.01562, 0.0, 0.9961, 0.0, 0.9961, 0.0, 1.0, 0.0, 1.0, 0.0, 0.25, 0.0, 0.25, 0.0, 0.3125, 0.0, 0.3125, 0.0, 0.0, 0.5, 0.0, 0.5, 0.0, 0.0, 0.0, 0.0, 0.8438, 0.0, 0.8438, 0.0, 0.875, 0.0, 0.875, 0.0, 0.01562, 0.0, 0.01562, 0.0, 0.03125, 0.0, 0.03125, 0.0, 0.8125, 0.0, 0.8125, 0.0, 0.8438, 0.0, 0.8438, 0.0, 0.3125, 0.0, 0.3125, 0.0, 0.375, 0.0, 0.375, 0.0, 1.0, 0.0, 1.0, 0.0, 1.0, 0.5, 1.0, 0.5, 0.125, 0.0, 0.0625, 0.0, 0.0625, 0.0, 0.125, 0.0, 0.9688, 0.0, 0.9766, 0.0, 0.9766, 0.5, 0.9688, 0.5, 0.9922, 0.0, 0.9961, 0.0, 0.9961, 0.5, 0.9922, 0.5, 0.375, 0.0, 0.4375, 0.0, 0.4375, 0.0, 0.375, 0.0, 0.9844, 0.0, 0.9922, 0.0, 0.9922, 0.5, 0.9844, 0.5, 0.9375, 0.0, 0.9062, 0.0, 0.9062, 0.0, 0.9375, 0.0, 0.9766, 0.0, 0.9844, 0.0, 0.9844, 0.5, 0.9766, 0.5, 0.25, 0.0, 0.3125, 0.0, 0.3125, 0.0, 0.25, 0.0, 0.9375, 0.0, 0.9688, 0.0, 0.9688, 0.5, 0.9375, 0.5, 0.875, 0.0, 0.8438, 0.0, 0.8438, 0.0, 0.875, 0.0, 0.04167, 0.0, 0.05208, 0.0, 0.05208, 0.5, 0.04167, 0.5, 0.03125, 0.0, 0.04167, 0.0, 0.04167, 0.5, 0.03125, 0.5, 0.3125, 0.0, 0.375, 0.0, 0.375, 0.0, 0.3125, 0.0, 0.9922, 0.0, 0.9844, 0.0, 0.9844, 0.0, 0.9922, 0.0, 1.0, 0.0, 1.0, 0.0, 1.0, 0.5, 1.0, 0.5, 0.9688, 0.0, 0.9766, 0.0, 0.9766, 0.0, 0.9688, 0.0, 0.75, 0.0, 0.625, 0.0, 0.625, 0.0, 0.75, 0.0, 0.0, 0.0, 0.003906, 0.0, 0.003906, 0.0, 0.0, 0.0, 0.5, 0.0, 0.4375, 0.0, 0.4375, 0.0, 0.5, 0.0, 0.003906, 0.0, 0.007812, 0.0, 0.007812, 0.0, 0.003906, 0.0, 0.25, 0.0, 0.125, 0.0, 0.125, 0.0, 0.25, 0.0, 1.0, 0.0, 1.0, 0.5, 1.0, 0.5, 1.0, 0.0, 0.007812, 0.0, 0.01562, 0.0, 0.01562, 0.0, 0.007812, 0.0, 1.0, 0.0, 0.9961, 0.0, 0.9961, 0.0, 1.0, 0.0, 0.01562, 0.0, 0.03125, 0.0, 0.03125, 0.0, 0.01562, 0.0, 0.9844, 0.0, 0.9766, 0.0, 0.9766, 0.0, 0.9844, 0.0, 0.9922, 0.0, 0.9961, 0.0, 0.9961, 0.0, 0.9922, 0.0, 0.0, 0.0, 0.0, 0.5, 0.0, 0.5, 0.0, 0.0, 0.05208, 0.0, 0.0625, 0.0, 0.0625, 0.0, 0.05208, 0.0, 0.0625, 0.0, 0.125, 0.0, 0.125, 0.0, 0.0625, 0.0, 0.9062, 0.0, 0.9375, 0.0, 0.9375, 0.0, 0.9062, 0.0, 0.8438, 0.0, 0.875, 0.0, 0.875, 0.0, 0.8438, 0.0, 0.9688, 0.0, 0.9375, 0.0, 0.9375, 0.0, 0.9688, 0.0, 0.9844, 0.0, 0.9922, 0.0, 0.9922, 0.0, 0.9844, 0.0, 0.875, 0.0, 0.9062, 0.0, 0.9062, 0.5, 0.875, 0.5, 0.8125, 0.0, 0.8438, 0.0, 0.8438, 0.5, 0.8125, 0.5, 0.75, 0.0, 0.8125, 0.0, 0.8125, 0.5, 0.75, 0.5, 0.5, 0.0, 0.625, 0.0, 0.625, 0.5, 0.5, 0.5, 0.375, 0.0, 0.4375, 0.0, 0.4375, 0.5, 0.375, 0.5, 0.25, 0.0, 0.3125, 0.0, 0.3125, 0.5, 0.25, 0.5, 0.3125, 0.0, 0.375, 0.0, 0.375, 0.5, 0.3125, 0.5, 0.0, 0.0, 0.003906, 0.0, 0.003906, 0.5, 0.0, 0.5, 0.003906, 0.0, 0.007812, 0.0, 0.007812, 0.5, 0.003906, 0.5, 0.007812, 0.0, 0.01562, 0.0, 0.01562, 0.5, 0.007812, 0.5, 0.01562, 0.0, 0.03125, 0.0, 0.03125, 0.5, 0.01562, 0.5, 0.05208, 0.0, 0.0625, 0.0, 0.0625, 0.5, 0.05208, 0.5, 0.0625, 0.0, 0.125, 0.0, 0.125, 0.5, 0.0625, 0.5, 0.9062, 0.0, 0.9375, 0.0, 0.9375, 0.5, 0.9062, 0.5, 0.8438, 0.0, 0.875, 0.0, 0.875, 0.5, 0.8438, 0.5, 0.625, 0.0, 0.75, 0.0, 0.75, 0.5, 0.625, 0.5, 0.4375, 0.0, 0.5, 0.0, 0.5, 0.5, 0.4375, 0.5, 0.125, 0.0, 0.25, 0.0, 0.25, 0.5, 0.125, 0.5, 0.9961, 0.0, 1.0, 0.0, 1.0, 0.5, 0.9961, 0.5, 0.9688, 0.0, 0.9766, 0.0, 0.9766, 0.5, 0.9688, 0.5, 0.9922, 0.0, 0.9961, 0.0, 0.9961, 0.5, 0.9922, 0.5, 0.9844, 0.0, 0.9922, 0.0, 0.9922, 0.5, 0.9844, 0.5, 0.9766, 0.0, 0.9844, 0.0, 0.9844, 0.5, 0.9766, 0.5, 0.9375, 0.0, 0.9688, 0.0, 0.9688, 0.5, 0.9375, 0.5, 0.04167, 0.0, 0.05208, 0.0, 0.05208, 0.5, 0.04167, 0.5, 0.03125, 0.0, 0.04167, 0.0, 0.04167, 0.5, 0.03125, 0.5, 0.875, 0.0, 0.9062, 0.0, 0.9062, 0.5, 0.875, 0.5, 0.8125, 0.0, 0.8438, 0.0, 0.8438, 0.5, 0.8125, 0.5, 0.75, 0.0, 0.8125, 0.0, 0.8125, 0.5, 0.75, 0.5, 0.5, 0.0, 0.625, 0.0, 0.625, 0.5, 0.5, 0.5, 0.375, 0.0, 0.4375, 0.0, 0.4375, 0.5, 0.375, 0.5, 0.25, 0.0, 0.3125, 0.0, 0.3125, 0.5, 0.25, 0.5, 0.3125, 0.0, 0.375, 0.0, 0.375, 0.5, 0.3125, 0.5, 0.0, 0.0, 0.003906, 0.0, 0.003906, 0.5, 0.0, 0.5, 0.003906, 0.0, 0.007812, 0.0, 0.007812, 0.5, 0.003906, 0.5, 0.007812, 0.0, 0.01562, 0.0, 0.01562, 0.5, 0.007812, 0.5, 0.01562, 0.0, 0.03125, 0.0, 0.03125, 0.5, 0.01562, 0.5, 0.05208, 0.0, 0.0625, 0.0, 0.0625, 0.5, 0.05208, 0.5, 0.0625, 0.0, 0.125, 0.0, 0.125, 0.5, 0.0625, 0.5, 0.9062, 0.0, 0.9375, 0.0, 0.9375, 0.5, 0.9062, 0.5, 0.8438, 0.0, 0.875, 0.0, 0.875, 0.5, 0.8438, 0.5, 0.625, 0.0, 0.75, 0.0, 0.75, 0.5, 0.625, 0.5, 0.4375, 0.0, 0.5, 0.0, 0.5, 0.5, 0.4375, 0.5, 0.125, 0.0, 0.25, 0.0, 0.25, 0.5, 0.125, 0.5, 0.9961, 0.0, 1.0, 0.0, 1.0, 0.5, 0.9961, 0.5, 0.9688, 0.0, 0.9688, 0.5, 0.9766, 0.5, 0.9766, 0.0, 0.9922, 0.0, 0.9922, 0.5, 0.9961, 0.5, 0.9961, 0.0, 0.9844, 0.0, 0.9844, 0.5, 0.9922, 0.5, 0.9922, 0.0, 0.9766, 0.0, 0.9766, 0.5, 0.9844, 0.5, 0.9844, 0.0, 0.9375, 0.0, 0.9375, 0.5, 0.9688, 0.5, 0.9688, 0.0, 0.04167, 0.0, 0.04167, 0.5, 0.05208, 0.5, 0.05208, 0.0, 0.03125, 0.0, 0.03125, 0.5, 0.04167, 0.5, 0.04167, 0.0, 0.875, 0.0, 0.875, 0.5, 0.9062, 0.5, 0.9062, 0.0, 0.8125, 0.0, 0.8125, 0.5, 0.8438, 0.5, 0.8438, 0.0, 0.75, 0.0, 0.75, 0.5, 0.8125, 0.5, 0.8125, 0.0, 0.5, 0.0, 0.5, 0.5, 0.625, 0.5, 0.625, 0.0, 0.375, 0.0, 0.375, 0.5, 0.4375, 0.5, 0.4375, 0.0, 0.25, 0.0, 0.25, 0.5, 0.3125, 0.5, 0.3125, 0.0, 0.3125, 0.0, 0.3125, 0.5, 0.375, 0.5, 0.375, 0.0, 0.0, 0.0, 0.0, 0.5, 0.003906, 0.5, 0.003906, 0.0, 0.003906, 0.0, 0.003906, 0.5, 0.007812, 0.5, 0.007812, 0.0, 0.007812, 0.0, 0.007812, 0.5, 0.01562, 0.5, 0.01562, 0.0, 0.01562, 0.0, 0.01562, 0.5, 0.03125, 0.5, 0.03125, 0.0, 0.05208, 0.0, 0.05208, 0.5, 0.0625, 0.5, 0.0625, 0.0, 0.0625, 0.0, 0.0625, 0.5, 0.125, 0.5, 0.125, 0.0, 0.9062, 0.0, 0.9062, 0.5, 0.9375, 0.5, 0.9375, 0.0, 0.8438, 0.0, 0.8438, 0.5, 0.875, 0.5, 0.875, 0.0, 0.625, 0.0, 0.625, 0.5, 0.75, 0.5, 0.75, 0.0, 0.4375, 0.0, 0.4375, 0.5, 0.5, 0.5, 0.5, 0.0, 0.125, 0.0, 0.125, 0.5, 0.25, 0.5, 0.25, 0.0, 0.9961, 0.0, 0.9961, 0.5, 1.0, 0.5, 1.0, 0.0, 0.9961, 0.0, 1.0, 0.0, 1.0, 0.0, 0.9961, 0.0, 0.125, 0.0, 0.25, 0.0, 0.25, 0.0, 0.125, 0.0, 0.4375, 0.0, 0.5, 0.0, 0.5, 0.0, 0.4375, 0.0, 0.625, 0.0, 0.75, 0.0, 0.75, 0.0, 0.625, 0.0])
me_plane_001.materials.append(mat_deck_dark)
me_plane_001.use_remesh_fix_poles = True
me_plane_001.use_remesh_preserve_attributes = False
me_plane_001.update()
me_cube_001 = bpy.data.meshes.new('Cube.001')
me_cube_001.from_pydata([(-5.583, -0.105, -0.2203), (-4.651, -0.08445, 6.32), (-5.583, 0.105, -0.2203), (-4.651, 0.08445, 6.32), (6.809, -0.2359, -0.2203), (6.671, -0.1898, 6.32), (6.809, 0.2359, -0.2203), (6.671, 0.1898, 6.32), (2.559, 1.378, -0.2203), (2.559, 1.109, 6.32), (2.559, -1.378, -0.2203), (2.559, -1.109, 6.32), (4.963, 1.042, 6.32), (5.002, -1.295, -0.2203), (5.002, 1.295, -0.2203), (4.963, -1.042, 6.32), (5.859, 0.8448, 6.32), (5.898, -1.05, -0.2203), (5.898, 1.05, -0.2203), (5.859, -0.8448, 6.32), (-1.512, 1.173, -0.2203), (-1.046, -0.9433, 6.32), (-1.046, 0.9433, 6.32), (-1.512, -1.173, -0.2203), (-3.548, 0.7796, -0.2203), (-2.848, -0.627, 6.32), (-2.848, 0.627, 6.32), (-3.548, -0.7796, -0.2203), (6.392, 0.6271, 6.32), (6.45, -0.7797, -0.2203), (6.45, 0.7797, -0.2203), (6.392, -0.6271, 6.32), (0.7565, 1.062, 6.32), (0.5234, -1.321, -0.2203), (0.5234, 1.321, -0.2203), (0.7565, -1.062, 6.32)], [], [(0, 1, 3, 2), (30, 28, 7, 6), (6, 7, 5, 4), (27, 25, 1, 0), (30, 6, 4, 29), (26, 3, 1, 25), (12, 9, 11, 15), (34, 8, 10, 33), (13, 15, 11, 10), (34, 32, 9, 8), (17, 19, 15, 13), (16, 12, 15, 19), (8, 14, 13, 10), (8, 9, 12, 14), (28, 16, 19, 31), (29, 31, 19, 17), (14, 18, 17, 13), (14, 12, 16, 18), (24, 26, 22, 20), (24, 20, 23, 27), (32, 22, 21, 35), (33, 35, 21, 23), (2, 24, 27, 0), (2, 3, 26, 24), (22, 26, 25, 21), (23, 21, 25, 27), (4, 5, 31, 29), (7, 28, 31, 5), (18, 30, 29, 17), (18, 16, 28, 30), (10, 11, 35, 33), (9, 32, 35, 11), (20, 22, 32, 34), (20, 34, 33, 23)])
me_cube_001.polygons.foreach_set('use_smooth', [True] * 34)
_uv = me_cube_001.uv_layers.new(name='UVMap')
_uv.uv.foreach_set('vector', [0.375, 0.0, 0.625, 0.0, 0.625, 0.25, 0.375, 0.25, 0.375, 0.4921, 0.625, 0.4921, 0.625, 0.5, 0.375, 0.5, 0.375, 0.5, 0.625, 0.5, 0.625, 0.75, 0.375, 0.75, 0.375, 0.9688, 0.625, 0.9688, 0.625, 1.0, 0.375, 1.0, 0.3671, 0.5, 0.375, 0.5, 0.375, 0.75, 0.3671, 0.75, 0.8438, 0.5, 0.875, 0.5, 0.875, 0.75, 0.8438, 0.75, 0.6875, 0.5, 0.75, 0.5, 0.75, 0.75, 0.6875, 0.75, 0.2188, 0.5, 0.25, 0.5, 0.25, 0.75, 0.2188, 0.75, 0.375, 0.8125, 0.625, 0.8125, 0.625, 0.875, 0.375, 0.875, 0.375, 0.3438, 0.625, 0.3438, 0.625, 0.375, 0.375, 0.375, 0.375, 0.7812, 0.625, 0.7812, 0.625, 0.8125, 0.375, 0.8125, 0.6562, 0.5, 0.6875, 0.5, 0.6875, 0.75, 0.6562, 0.75, 0.25, 0.5, 0.3125, 0.5, 0.3125, 0.75, 0.25, 0.75, 0.375, 0.375, 0.625, 0.375, 0.625, 0.4375, 0.375, 0.4375, 0.6329, 0.5, 0.6562, 0.5, 0.6562, 0.75, 0.6329, 0.75, 0.375, 0.7579, 0.625, 0.7579, 0.625, 0.7812, 0.375, 0.7812, 0.3125, 0.5, 0.3438, 0.5, 0.3438, 0.75, 0.3125, 0.75, 0.375, 0.4375, 0.625, 0.4375, 0.625, 0.4688, 0.375, 0.4688, 0.375, 0.2812, 0.625, 0.2812, 0.625, 0.3125, 0.375, 0.3125, 0.1562, 0.5, 0.1875, 0.5, 0.1875, 0.75, 0.1562, 0.75, 0.7812, 0.5, 0.8125, 0.5, 0.8125, 0.75, 0.7812, 0.75, 0.375, 0.9062, 0.625, 0.9062, 0.625, 0.9375, 0.375, 0.9375, 0.125, 0.5, 0.1562, 0.5, 0.1562, 0.75, 0.125, 0.75, 0.375, 0.25, 0.625, 0.25, 0.625, 0.2812, 0.375, 0.2812, 0.8125, 0.5, 0.8438, 0.5, 0.8438, 0.75, 0.8125, 0.75, 0.375, 0.9375, 0.625, 0.9375, 0.625, 0.9688, 0.375, 0.9688, 0.375, 0.75, 0.625, 0.75, 0.625, 0.7579, 0.375, 0.7579, 0.625, 0.5, 0.6329, 0.5, 0.6329, 0.75, 0.625, 0.75, 0.3438, 0.5, 0.3671, 0.5, 0.3671, 0.75, 0.3438, 0.75, 0.375, 0.4688, 0.625, 0.4688, 0.625, 0.4921, 0.375, 0.4921, 0.375, 0.875, 0.625, 0.875, 0.625, 0.9062, 0.375, 0.9062, 0.75, 0.5, 0.7812, 0.5, 0.7812, 0.75, 0.75, 0.75, 0.375, 0.3125, 0.625, 0.3125, 0.625, 0.3438, 0.375, 0.3438, 0.1875, 0.5, 0.2188, 0.5, 0.2188, 0.75, 0.1875, 0.75])
me_cube_001.materials.append(mat_deck_dark)
me_cube_001.use_remesh_fix_poles = True
me_cube_001.use_remesh_preserve_attributes = False
me_cube_001.update()
me_cylinder = bpy.data.meshes.new('Cylinder')
me_cylinder.from_pydata([(-0.8553, 1.386, 0.0), (-0.8553, 1.386, 1.535), (-0.3944, 1.417, 0.0), (-0.3944, 1.417, 1.535), (0.1074, 1.386, 0.0), (0.1074, 1.386, 1.535), (0.5397, 1.288, 0.0), (0.5397, 1.288, 1.535), (0.8902, 1.123, 0.0), (0.8902, 1.123, 1.535), (1.277, 0.8954, 0.0), (1.277, 0.8954, 1.535), (1.609, 0.6207, 0.0), (1.609, 0.6207, 1.535), (1.828, 0.3167, 0.0), (1.828, 0.3167, 1.535), (1.895, -6.359e-08, 0.0), (1.895, -6.359e-08, 1.535), (1.828, -0.3167, 0.0), (1.828, -0.3167, 1.535), (1.609, -0.6207, 0.0), (1.609, -0.6207, 1.535), (1.277, -0.8954, 0.0), (1.277, -0.8954, 1.535), (0.8902, -1.123, 0.0), (0.8902, -1.123, 1.535), (0.5397, -1.288, 0.0), (0.5397, -1.288, 1.535), (0.1074, -1.386, 0.0), (0.1074, -1.386, 1.535), (-0.3944, -1.417, 0.0), (-0.3944, -1.417, 1.535), (-0.8553, -1.386, 0.0), (-0.8553, -1.386, 1.535), (-1.309, -1.292, 0.0), (-1.309, -1.292, 1.535), (-1.775, -1.138, 0.0), (-1.775, -1.138, 1.535), (-2.234, -0.9399, 0.0), (-2.234, -0.9399, 1.535), (-2.669, -0.7145, 0.0), (-2.669, -0.7145, 1.535), (-3.069, -0.4842, 0.0), (-3.069, -0.4842, 1.535), (-3.407, -0.2731, 0.0), (-3.407, -0.2731, 1.535), (-3.652, -0.1048, 0.0), (-3.652, -0.1048, 1.535), (-3.78, 2.673e-08, 0.0), (-3.78, 2.673e-08, 1.535), (-3.652, 0.1048, 0.0), (-3.652, 0.1048, 1.535), (-3.407, 0.2731, 0.0), (-3.407, 0.2731, 1.535), (-3.069, 0.4842, 0.0), (-3.069, 0.4842, 1.535), (-2.669, 0.7145, 0.0), (-2.669, 0.7145, 1.535), (-2.234, 0.9399, 0.0), (-2.234, 0.9399, 1.535), (-1.775, 1.138, 0.0), (-1.775, 1.138, 1.535), (-1.309, 1.292, 0.0), (-1.309, 1.292, 1.535)], [], [(0, 1, 3, 2), (2, 3, 5, 4), (4, 5, 7, 6), (6, 7, 9, 8), (8, 9, 11, 10), (10, 11, 13, 12), (12, 13, 15, 14), (14, 15, 17, 16), (16, 17, 19, 18), (18, 19, 21, 20), (20, 21, 23, 22), (22, 23, 25, 24), (24, 25, 27, 26), (26, 27, 29, 28), (28, 29, 31, 30), (30, 31, 33, 32), (32, 33, 35, 34), (34, 35, 37, 36), (36, 37, 39, 38), (38, 39, 41, 40), (40, 41, 43, 42), (42, 43, 45, 44), (44, 45, 47, 46), (46, 47, 49, 48), (48, 49, 51, 50), (50, 51, 53, 52), (52, 53, 55, 54), (54, 55, 57, 56), (56, 57, 59, 58), (58, 59, 61, 60), (3, 1, 63, 61, 59, 57, 55, 53, 51, 49, 47, 45, 43, 41, 39, 37, 35, 33, 31, 29, 27, 25, 23, 21, 19, 17, 15, 13, 11, 9, 7, 5), (60, 61, 63, 62), (62, 63, 1, 0), (0, 2, 4, 6, 8, 10, 12, 14, 16, 18, 20, 22, 24, 26, 28, 30, 32, 34, 36, 38, 40, 42, 44, 46, 48, 50, 52, 54, 56, 58, 60, 62)])
me_cylinder.polygons.foreach_set('use_smooth', [True] * 34)
_uv = me_cylinder.uv_layers.new(name='UVMap')
_uv.uv.foreach_set('vector', [1.0, 0.5, 1.0, 1.0, 0.9688, 1.0, 0.9688, 0.5, 0.9688, 0.5, 0.9688, 1.0, 0.9375, 1.0, 0.9375, 0.5, 0.9375, 0.5, 0.9375, 1.0, 0.9062, 1.0, 0.9062, 0.5, 0.9062, 0.5, 0.9062, 1.0, 0.875, 1.0, 0.875, 0.5, 0.875, 0.5, 0.875, 1.0, 0.8438, 1.0, 0.8438, 0.5, 0.8438, 0.5, 0.8438, 1.0, 0.8125, 1.0, 0.8125, 0.5, 0.8125, 0.5, 0.8125, 1.0, 0.7812, 1.0, 0.7812, 0.5, 0.7812, 0.5, 0.7812, 1.0, 0.75, 1.0, 0.75, 0.5, 0.75, 0.5, 0.75, 1.0, 0.7188, 1.0, 0.7188, 0.5, 0.7188, 0.5, 0.7188, 1.0, 0.6875, 1.0, 0.6875, 0.5, 0.6875, 0.5, 0.6875, 1.0, 0.6562, 1.0, 0.6562, 0.5, 0.6562, 0.5, 0.6562, 1.0, 0.625, 1.0, 0.625, 0.5, 0.625, 0.5, 0.625, 1.0, 0.5938, 1.0, 0.5938, 0.5, 0.5938, 0.5, 0.5938, 1.0, 0.5625, 1.0, 0.5625, 0.5, 0.5625, 0.5, 0.5625, 1.0, 0.5312, 1.0, 0.5312, 0.5, 0.5312, 0.5, 0.5312, 1.0, 0.5, 1.0, 0.5, 0.5, 0.5, 0.5, 0.5, 1.0, 0.4688, 1.0, 0.4688, 0.5, 0.4688, 0.5, 0.4688, 1.0, 0.4375, 1.0, 0.4375, 0.5, 0.4375, 0.5, 0.4375, 1.0, 0.4062, 1.0, 0.4062, 0.5, 0.4062, 0.5, 0.4062, 1.0, 0.375, 1.0, 0.375, 0.5, 0.375, 0.5, 0.375, 1.0, 0.3438, 1.0, 0.3438, 0.5, 0.3438, 0.5, 0.3438, 1.0, 0.3125, 1.0, 0.3125, 0.5, 0.3125, 0.5, 0.3125, 1.0, 0.2812, 1.0, 0.2812, 0.5, 0.2812, 0.5, 0.2812, 1.0, 0.25, 1.0, 0.25, 0.5, 0.25, 0.5, 0.25, 1.0, 0.2188, 1.0, 0.2188, 0.5, 0.2188, 0.5, 0.2188, 1.0, 0.1875, 1.0, 0.1875, 0.5, 0.1875, 0.5, 0.1875, 1.0, 0.1562, 1.0, 0.1562, 0.5, 0.1562, 0.5, 0.1562, 1.0, 0.125, 1.0, 0.125, 0.5, 0.125, 0.5, 0.125, 1.0, 0.09375, 1.0, 0.09375, 0.5, 0.09375, 0.5, 0.09375, 1.0, 0.0625, 1.0, 0.0625, 0.5, 0.2968, 0.4854, 0.25, 0.49, 0.2032, 0.4854, 0.1582, 0.4717, 0.1167, 0.4496, 0.08029, 0.4197, 0.05045, 0.3833, 0.02827, 0.3418, 0.01461, 0.2968, 0.01, 0.25, 0.01461, 0.2032, 0.02827, 0.1582, 0.05045, 0.1167, 0.08029, 0.08029, 0.1167, 0.05045, 0.1582, 0.02827, 0.2032, 0.01461, 0.25, 0.01, 0.2968, 0.01461, 0.3418, 0.02827, 0.3833, 0.05045, 0.4197, 0.08029, 0.4496, 0.1167, 0.4717, 0.1582, 0.4854, 0.2032, 0.49, 0.25, 0.4854, 0.2968, 0.4717, 0.3418, 0.4496, 0.3833, 0.4197, 0.4197, 0.3833, 0.4496, 0.3418, 0.4717, 0.0625, 0.5, 0.0625, 1.0, 0.03125, 1.0, 0.03125, 0.5, 0.03125, 0.5, 0.03125, 1.0, 0.0, 1.0, 0.0, 0.5, 0.75, 0.49, 0.7968, 0.4854, 0.8418, 0.4717, 0.8833, 0.4496, 0.9197, 0.4197, 0.9496, 0.3833, 0.9717, 0.3418, 0.9854, 0.2968, 0.99, 0.25, 0.9854, 0.2032, 0.9717, 0.1582, 0.9496, 0.1167, 0.9197, 0.08029, 0.8833, 0.05045, 0.8418, 0.02827, 0.7968, 0.01461, 0.75, 0.01, 0.7032, 0.01461, 0.6582, 0.02827, 0.6167, 0.05045, 0.5803, 0.08029, 0.5504, 0.1167, 0.5283, 0.1582, 0.5146, 0.2032, 0.51, 0.25, 0.5146, 0.2968, 0.5283, 0.3418, 0.5504, 0.3833, 0.5803, 0.4197, 0.6167, 0.4496, 0.6582, 0.4717, 0.7032, 0.4854])
me_cylinder.materials.append(mat_deck)
me_cylinder.use_remesh_fix_poles = True
me_cylinder.use_remesh_preserve_attributes = False
me_cylinder.update()
me_cylinder_001 = bpy.data.meshes.new('Cylinder.001')
me_cylinder_001.from_pydata([(0.0, 1.0, 0.1713), (0.0, -1.383, 0.1713), (0.06557, 1.0, 0.1583), (0.06557, -1.383, 0.1583), (0.1212, 1.0, 0.1212), (0.1212, -1.383, 0.1212), (0.1583, 1.0, 0.06557), (0.1583, -1.383, 0.06557), (0.1713, 1.0, 9.945e-07), (0.1713, -1.383, 9.843e-07), (0.1583, 1.0, -0.06557), (0.1583, -1.383, -0.06557), (0.1212, 1.0, -0.1212), (0.1212, -1.383, -0.1212), (0.06557, 1.0, -0.1583), (0.06557, -1.383, -0.1583), (-1.498e-08, 1.0, -0.1713), (-1.498e-08, -1.383, -0.1713), (-0.06557, 1.0, -0.1583), (-0.06557, -1.383, -0.1583), (-0.1212, 1.0, -0.1212), (-0.1212, -1.383, -0.1212), (-0.1583, 1.0, -0.06557), (-0.1583, -1.383, -0.06557), (-0.1713, 1.0, 9.945e-07), (-0.1713, -1.383, 9.843e-07), (-0.1583, 1.0, 0.06557), (-0.1583, -1.383, 0.06557), (-0.1212, 1.0, 0.1212), (-0.1212, -1.383, 0.1212), (-0.06557, 1.0, 0.1583), (-0.06557, -1.383, 0.1583), (-1.503, -2.4, -0.0798), (-1.503, -2.4, 0.0798), (-1.503, -0.3047, -0.0798), (-1.503, -0.3047, 0.0798), (0.3539, -2.4, -0.07267), (0.3539, -2.4, 0.07267), (0.3539, -0.3047, -0.07267), (0.3539, -0.3047, 0.07267), (-0.04408, -0.3047, -0.2409), (-0.04408, -0.3047, 0.2409), (-0.04408, -2.4, -0.2409), (-0.04408, -2.4, 0.2409), (-0.6495, -0.3047, -0.1846), (-0.6495, -2.4, 0.1846), (-0.6495, -0.3047, 0.1846), (-0.6495, -2.4, -0.1846), (0.1549, -0.3047, 0.196), (0.1549, -2.4, -0.196), (0.1549, -0.3047, -0.196), (0.1549, -2.4, 0.196)], [], [(0, 1, 3, 2), (2, 3, 5, 4), (4, 5, 7, 6), (6, 7, 9, 8), (8, 9, 11, 10), (10, 11, 13, 12), (12, 13, 15, 14), (14, 15, 17, 16), (16, 17, 19, 18), (18, 19, 21, 20), (20, 21, 23, 22), (22, 23, 25, 24), (24, 25, 27, 26), (26, 27, 29, 28), (3, 1, 31, 29, 27, 25, 23, 21, 19, 17, 15, 13, 11, 9, 7, 5), (28, 29, 31, 30), (30, 31, 1, 0), (0, 2, 4, 6, 8, 10, 12, 14, 16, 18, 20, 22, 24, 26, 28, 30), (32, 33, 35, 34), (50, 48, 39, 38), (38, 39, 37, 36), (47, 45, 33, 32), (50, 38, 36, 49), (46, 35, 33, 45), (48, 41, 43, 51), (44, 40, 42, 47), (49, 51, 43, 42), (44, 46, 41, 40), (34, 35, 46, 44), (34, 44, 47, 32), (41, 46, 45, 43), (42, 43, 45, 47), (36, 37, 51, 49), (39, 48, 51, 37), (40, 50, 49, 42), (40, 41, 48, 50)])
me_cylinder_001.polygons.foreach_set('use_smooth', [True] * 36)
_uv = me_cylinder_001.uv_layers.new(name='UVMap')
_uv.uv.foreach_set('vector', [1.0, 0.5, 1.0, 1.0, 0.9375, 1.0, 0.9375, 0.5, 0.9375, 0.5, 0.9375, 1.0, 0.875, 1.0, 0.875, 0.5, 0.875, 0.5, 0.875, 1.0, 0.8125, 1.0, 0.8125, 0.5, 0.8125, 0.5, 0.8125, 1.0, 0.75, 1.0, 0.75, 0.5, 0.75, 0.5, 0.75, 1.0, 0.6875, 1.0, 0.6875, 0.5, 0.6875, 0.5, 0.6875, 1.0, 0.625, 1.0, 0.625, 0.5, 0.625, 0.5, 0.625, 1.0, 0.5625, 1.0, 0.5625, 0.5, 0.5625, 0.5, 0.5625, 1.0, 0.5, 1.0, 0.5, 0.5, 0.5, 0.5, 0.5, 1.0, 0.4375, 1.0, 0.4375, 0.5, 0.4375, 0.5, 0.4375, 1.0, 0.375, 1.0, 0.375, 0.5, 0.375, 0.5, 0.375, 1.0, 0.3125, 1.0, 0.3125, 0.5, 0.3125, 0.5, 0.3125, 1.0, 0.25, 1.0, 0.25, 0.5, 0.25, 0.5, 0.25, 1.0, 0.1875, 1.0, 0.1875, 0.5, 0.1875, 0.5, 0.1875, 1.0, 0.125, 1.0, 0.125, 0.5, 0.3418, 0.4717, 0.25, 0.49, 0.1582, 0.4717, 0.08029, 0.4197, 0.02827, 0.3418, 0.01, 0.25, 0.02827, 0.1582, 0.08029, 0.08029, 0.1582, 0.02827, 0.25, 0.01, 0.3418, 0.02827, 0.4197, 0.08029, 0.4717, 0.1582, 0.49, 0.25, 0.4717, 0.3418, 0.4197, 0.4197, 0.125, 0.5, 0.125, 1.0, 0.0625, 1.0, 0.0625, 0.5, 0.0625, 0.5, 0.0625, 1.0, 0.0, 1.0, 0.0, 0.5, 0.75, 0.49, 0.8418, 0.4717, 0.9197, 0.4197, 0.9717, 0.3418, 0.99, 0.25, 0.9717, 0.1582, 0.9197, 0.08029, 0.8418, 0.02827, 0.75, 0.01, 0.6582, 0.02827, 0.5803, 0.08029, 0.5283, 0.1582, 0.51, 0.25, 0.5283, 0.3418, 0.5803, 0.4197, 0.6582, 0.4717, 0.375, 0.0, 0.625, 0.0, 0.625, 0.25, 0.375, 0.25, 0.375, 0.4774, 0.625, 0.4774, 0.625, 0.5, 0.375, 0.5, 0.375, 0.5, 0.625, 0.5, 0.625, 0.75, 0.375, 0.75, 0.375, 0.864, 0.625, 0.864, 0.625, 1.0, 0.375, 1.0, 0.3524, 0.5, 0.375, 0.5, 0.375, 0.75, 0.3524, 0.75, 0.739, 0.5, 0.875, 0.5, 0.875, 0.75, 0.739, 0.75, 0.6476, 0.5, 0.6702, 0.5, 0.6702, 0.75, 0.6476, 0.75, 0.261, 0.5, 0.3298, 0.5, 0.3298, 0.75, 0.261, 0.75, 0.375, 0.7726, 0.625, 0.7726, 0.625, 0.7952, 0.375, 0.7952, 0.375, 0.386, 0.625, 0.386, 0.625, 0.4548, 0.375, 0.4548, 0.375, 0.25, 0.625, 0.25, 0.625, 0.386, 0.375, 0.386, 0.125, 0.5, 0.261, 0.5, 0.261, 0.75, 0.125, 0.75, 0.6702, 0.5, 0.739, 0.5, 0.739, 0.75, 0.6702, 0.75, 0.375, 0.7952, 0.625, 0.7952, 0.625, 0.864, 0.375, 0.864, 0.375, 0.75, 0.625, 0.75, 0.625, 0.7726, 0.375, 0.7726, 0.625, 0.5, 0.6476, 0.5, 0.6476, 0.75, 0.625, 0.75, 0.3298, 0.5, 0.3524, 0.5, 0.3524, 0.75, 0.3298, 0.75, 0.375, 0.4548, 0.625, 0.4548, 0.625, 0.4774, 0.375, 0.4774])
me_cylinder_001.materials.append(mat_deck_dark)
me_cylinder_001.use_remesh_fix_poles = True
me_cylinder_001.use_remesh_preserve_attributes = False
me_cylinder_001.update()
me_cylinder_002 = bpy.data.meshes.new('Cylinder.002')
me_cylinder_002.from_pydata([(0.0, 0.9237, -0.1), (0.0, 0.9237, 0.1), (0.3535, 0.8534, -0.1), (0.3535, 0.8534, 0.1), (0.6532, 0.6532, -0.1), (0.6532, 0.6532, 0.1), (0.8534, 0.3535, -0.1), (0.8534, 0.3535, 0.1), (0.9237, -4.18e-08, -0.1), (0.9237, -4.18e-08, 0.1), (0.8534, -0.3535, -0.1), (0.8534, -0.3535, 0.1), (0.6532, -0.6532, -0.1), (0.6532, -0.6532, 0.1), (0.3535, -0.8534, -0.1), (0.3535, -0.8534, 0.1), (-8.075e-08, -0.9237, -0.1), (-8.075e-08, -0.9237, 0.1), (-0.3535, -0.8534, -0.1), (-0.3535, -0.8534, 0.1), (-0.6532, -0.6532, -0.1), (-0.6532, -0.6532, 0.1), (-0.8534, -0.3535, -0.1), (-0.8534, -0.3535, 0.1), (-0.9237, 9.594e-09, -0.1), (-0.9237, 9.594e-09, 0.1), (-0.8534, 0.3535, -0.1), (-0.8534, 0.3535, 0.1), (-0.6532, 0.6532, -0.1), (-0.6532, 0.6532, 0.1), (-0.3535, 0.8534, -0.1), (-0.3535, 0.8534, 0.1)], [], [(0, 1, 3, 2), (2, 3, 5, 4), (4, 5, 7, 6), (6, 7, 9, 8), (8, 9, 11, 10), (10, 11, 13, 12), (12, 13, 15, 14), (14, 15, 17, 16), (16, 17, 19, 18), (18, 19, 21, 20), (20, 21, 23, 22), (22, 23, 25, 24), (24, 25, 27, 26), (26, 27, 29, 28), (3, 1, 31, 29, 27, 25, 23, 21, 19, 17, 15, 13, 11, 9, 7, 5), (28, 29, 31, 30), (30, 31, 1, 0), (0, 2, 4, 6, 8, 10, 12, 14, 16, 18, 20, 22, 24, 26, 28, 30)])
me_cylinder_002.polygons.foreach_set('use_smooth', [True] * 18)
_uv = me_cylinder_002.uv_layers.new(name='UVMap')
_uv.uv.foreach_set('vector', [1.0, 0.5, 1.0, 1.0, 0.9375, 1.0, 0.9375, 0.5, 0.9375, 0.5, 0.9375, 1.0, 0.875, 1.0, 0.875, 0.5, 0.875, 0.5, 0.875, 1.0, 0.8125, 1.0, 0.8125, 0.5, 0.8125, 0.5, 0.8125, 1.0, 0.75, 1.0, 0.75, 0.5, 0.75, 0.5, 0.75, 1.0, 0.6875, 1.0, 0.6875, 0.5, 0.6875, 0.5, 0.6875, 1.0, 0.625, 1.0, 0.625, 0.5, 0.625, 0.5, 0.625, 1.0, 0.5625, 1.0, 0.5625, 0.5, 0.5625, 0.5, 0.5625, 1.0, 0.5, 1.0, 0.5, 0.5, 0.5, 0.5, 0.5, 1.0, 0.4375, 1.0, 0.4375, 0.5, 0.4375, 0.5, 0.4375, 1.0, 0.375, 1.0, 0.375, 0.5, 0.375, 0.5, 0.375, 1.0, 0.3125, 1.0, 0.3125, 0.5, 0.3125, 0.5, 0.3125, 1.0, 0.25, 1.0, 0.25, 0.5, 0.25, 0.5, 0.25, 1.0, 0.1875, 1.0, 0.1875, 0.5, 0.1875, 0.5, 0.1875, 1.0, 0.125, 1.0, 0.125, 0.5, 0.3418, 0.4717, 0.25, 0.49, 0.1582, 0.4717, 0.08029, 0.4197, 0.02827, 0.3418, 0.01, 0.25, 0.02827, 0.1582, 0.08029, 0.08029, 0.1582, 0.02827, 0.25, 0.01, 0.3418, 0.02827, 0.4197, 0.08029, 0.4717, 0.1582, 0.49, 0.25, 0.4717, 0.3418, 0.4197, 0.4197, 0.125, 0.5, 0.125, 1.0, 0.0625, 1.0, 0.0625, 0.5, 0.0625, 0.5, 0.0625, 1.0, 0.0, 1.0, 0.0, 0.5, 0.75, 0.49, 0.8418, 0.4717, 0.9197, 0.4197, 0.9717, 0.3418, 0.99, 0.25, 0.9717, 0.1582, 0.9197, 0.08029, 0.8418, 0.02827, 0.75, 0.01, 0.6582, 0.02827, 0.5803, 0.08029, 0.5283, 0.1582, 0.51, 0.25, 0.5283, 0.3418, 0.5803, 0.4197, 0.6582, 0.4717])
me_cylinder_002.materials.append(mat_deck)
me_cylinder_002.use_remesh_fix_poles = True
me_cylinder_002.use_remesh_preserve_attributes = False
me_cylinder_002.update()
me_cube_003 = bpy.data.meshes.new('Cube.003')
me_cube_003.from_pydata([(-0.4145, -0.5372, -0.1), (-0.4145, -0.5372, 0.1), (-0.4145, 0.5372, -0.1), (-0.4145, 0.5372, 0.1), (0.4145, -0.5372, -0.1), (0.4145, -0.5372, 0.1), (0.4145, 0.5372, -0.1), (0.4145, 0.5372, 0.1)], [], [(0, 1, 3, 2), (2, 3, 7, 6), (6, 7, 5, 4), (4, 5, 1, 0), (2, 6, 4, 0), (7, 3, 1, 5)])
_uv = me_cube_003.uv_layers.new(name='UVMap')
_uv.uv.foreach_set('vector', [0.375, 0.0, 0.625, 0.0, 0.625, 0.25, 0.375, 0.25, 0.375, 0.25, 0.625, 0.25, 0.625, 0.5, 0.375, 0.5, 0.375, 0.5, 0.625, 0.5, 0.625, 0.75, 0.375, 0.75, 0.375, 0.75, 0.625, 0.75, 0.625, 1.0, 0.375, 1.0, 0.125, 0.5, 0.375, 0.5, 0.375, 0.75, 0.125, 0.75, 0.625, 0.5, 0.875, 0.5, 0.875, 0.75, 0.625, 0.75])
me_cube_003.materials.append(mat_deck)
me_cube_003.use_remesh_fix_poles = True
me_cube_003.use_remesh_preserve_attributes = False
me_cube_003.update()
me_cube_004 = bpy.data.meshes.new('Cube.004')
me_cube_004.from_pydata([(-0.3752, -0.3855, -0.1), (-0.3752, -0.3855, 0.1), (-0.3752, 0.3855, -0.1), (-0.3752, 0.3855, 0.1), (0.3752, -0.3855, -0.1), (0.3752, -0.3855, 0.1), (0.3752, 0.3855, -0.1), (0.3752, 0.3855, 0.1)], [], [(0, 1, 3, 2), (2, 3, 7, 6), (6, 7, 5, 4), (4, 5, 1, 0), (2, 6, 4, 0), (7, 3, 1, 5)])
_uv = me_cube_004.uv_layers.new(name='UVMap')
_uv.uv.foreach_set('vector', [0.375, 0.0, 0.625, 0.0, 0.625, 0.25, 0.375, 0.25, 0.375, 0.25, 0.625, 0.25, 0.625, 0.5, 0.375, 0.5, 0.375, 0.5, 0.625, 0.5, 0.625, 0.75, 0.375, 0.75, 0.375, 0.75, 0.625, 0.75, 0.625, 1.0, 0.375, 1.0, 0.125, 0.5, 0.375, 0.5, 0.375, 0.75, 0.125, 0.75, 0.625, 0.5, 0.875, 0.5, 0.875, 0.75, 0.625, 0.75])
me_cube_004.materials.append(mat_deck)
me_cube_004.use_remesh_fix_poles = True
me_cube_004.use_remesh_preserve_attributes = False
me_cube_004.update()
me_cube_005 = bpy.data.meshes.new('Cube.005')
me_cube_005.from_pydata([(-0.6021, -0.2635, -0.1), (-0.6021, -0.2635, 0.1), (-0.6021, 0.2635, -0.1), (-0.6021, 0.2635, 0.1), (0.6021, -0.2635, -0.1), (0.6021, -0.2635, 0.1), (0.6021, 0.2635, -0.1), (0.6021, 0.2635, 0.1), (-0.3354, 0.1, 0.1), (-0.3354, 0.1, 0.2181), (-0.2972, 0.09239, 0.1), (-0.2972, 0.09239, 0.2181), (-0.2647, 0.07071, 0.1), (-0.2647, 0.07071, 0.2181), (-0.243, 0.03827, 0.1), (-0.243, 0.03827, 0.2181), (-0.2354, -2.113e-08, 0.1), (-0.2354, -2.113e-08, 0.2181), (-0.243, -0.03827, 0.1), (-0.243, -0.03827, 0.2181), (-0.2647, -0.07071, 0.1), (-0.2647, -0.07071, 0.2181), (-0.2972, -0.09239, 0.1), (-0.2972, -0.09239, 0.2181), (-0.3354, -0.1, 0.1), (-0.3354, -0.1, 0.2181), (-0.3737, -0.09239, 0.1), (-0.3737, -0.09239, 0.2181), (-0.4061, -0.07071, 0.1), (-0.4061, -0.07071, 0.2181), (-0.4278, -0.03827, 0.1), (-0.4278, -0.03827, 0.2181), (-0.4354, -1.557e-08, 0.1), (-0.4354, -1.557e-08, 0.2181), (-0.4278, 0.03827, 0.1), (-0.4278, 0.03827, 0.2181), (-0.4061, 0.07071, 0.1), (-0.4061, 0.07071, 0.2181), (-0.3737, 0.09239, 0.1), (-0.3737, 0.09239, 0.2181), (-0.3354, 0.1534, 0.2181), (-0.2767, 0.1417, 0.2181), (-0.2269, 0.1085, 0.2181), (-0.1937, 0.05871, 0.2181), (-0.182, -2.098e-08, 0.2181), (-0.1937, -0.05871, 0.2181), (-0.2269, -0.1085, 0.2181), (-0.2767, -0.1417, 0.2181), (-0.3354, -0.1534, 0.2181), (-0.3941, -0.1417, 0.2181), (-0.4439, -0.1085, 0.2181), (-0.4772, -0.05871, 0.2181), (-0.4889, -1.245e-08, 0.2181), (-0.4772, 0.05871, 0.2181), (-0.4439, 0.1085, 0.2181), (-0.3941, 0.1417, 0.2181), (-0.3354, 0.1534, 0.2701), (-0.2767, 0.1417, 0.2701), (-0.2269, 0.1085, 0.2701), (-0.1937, 0.05871, 0.2701), (-0.182, -2.098e-08, 0.2701), (-0.1937, -0.05871, 0.2701), (-0.2269, -0.1085, 0.2701), (-0.2767, -0.1417, 0.2701), (-0.3354, -0.1534, 0.2701), (-0.3941, -0.1417, 0.2701), (-0.4439, -0.1085, 0.2701), (-0.4772, -0.05871, 0.2701), (-0.4889, -1.245e-08, 0.2701), (-0.4772, 0.05871, 0.2701), (-0.4439, 0.1085, 0.2701), (-0.3941, 0.1417, 0.2701), (0.3354, 0.1, 0.1), (0.3354, 0.1, 0.2181), (0.2972, 0.09239, 0.1), (0.2972, 0.09239, 0.2181), (0.2647, 0.07071, 0.1), (0.2647, 0.07071, 0.2181), (0.243, 0.03827, 0.1), (0.243, 0.03827, 0.2181), (0.2354, -2.113e-08, 0.1), (0.2354, -2.113e-08, 0.2181), (0.243, -0.03827, 0.1), (0.243, -0.03827, 0.2181), (0.2647, -0.07071, 0.1), (0.2647, -0.07071, 0.2181), (0.2972, -0.09239, 0.1), (0.2972, -0.09239, 0.2181), (0.3354, -0.1, 0.1), (0.3354, -0.1, 0.2181), (0.3737, -0.09239, 0.1), (0.3737, -0.09239, 0.2181), (0.4061, -0.07071, 0.1), (0.4061, -0.07071, 0.2181), (0.4278, -0.03827, 0.1), (0.4278, -0.03827, 0.2181), (0.4354, -1.557e-08, 0.1), (0.4354, -1.557e-08, 0.2181), (0.4278, 0.03827, 0.1), (0.4278, 0.03827, 0.2181), (0.4061, 0.07071, 0.1), (0.4061, 0.07071, 0.2181), (0.3737, 0.09239, 0.1), (0.3737, 0.09239, 0.2181), (0.3354, 0.1534, 0.2181), (0.2767, 0.1417, 0.2181), (0.2269, 0.1085, 0.2181), (0.1937, 0.05871, 0.2181), (0.182, -2.098e-08, 0.2181), (0.1937, -0.05871, 0.2181), (0.2269, -0.1085, 0.2181), (0.2767, -0.1417, 0.2181), (0.3354, -0.1534, 0.2181), (0.3941, -0.1417, 0.2181), (0.4439, -0.1085, 0.2181), (0.4772, -0.05871, 0.2181), (0.4889, -1.245e-08, 0.2181), (0.4772, 0.05871, 0.2181), (0.4439, 0.1085, 0.2181), (0.3941, 0.1417, 0.2181), (0.3354, 0.1534, 0.2701), (0.2767, 0.1417, 0.2701), (0.2269, 0.1085, 0.2701), (0.1937, 0.05871, 0.2701), (0.182, -2.098e-08, 0.2701), (0.1937, -0.05871, 0.2701), (0.2269, -0.1085, 0.2701), (0.2767, -0.1417, 0.2701), (0.3354, -0.1534, 0.2701), (0.3941, -0.1417, 0.2701), (0.4439, -0.1085, 0.2701), (0.4772, -0.05871, 0.2701), (0.4889, -1.245e-08, 0.2701), (0.4772, 0.05871, 0.2701), (0.4439, 0.1085, 0.2701), (0.3941, 0.1417, 0.2701)], [], [(0, 1, 3, 2), (2, 3, 7, 6), (6, 7, 5, 4), (4, 5, 1, 0), (2, 6, 4, 0), (7, 3, 1, 5), (8, 9, 11, 10), (10, 11, 13, 12), (12, 13, 15, 14), (14, 15, 17, 16), (16, 17, 19, 18), (18, 19, 21, 20), (20, 21, 23, 22), (22, 23, 25, 24), (24, 25, 27, 26), (26, 27, 29, 28), (28, 29, 31, 30), (30, 31, 33, 32), (32, 33, 35, 34), (34, 35, 37, 36), (21, 19, 45, 46), (36, 37, 39, 38), (38, 39, 9, 8), (8, 10, 12, 14, 16, 18, 20, 22, 24, 26, 28, 30, 32, 34, 36, 38), (54, 53, 69, 70), (31, 29, 50, 51), (9, 39, 55, 40), (17, 15, 43, 44), (27, 25, 48, 49), (37, 35, 53, 54), (13, 11, 41, 42), (23, 21, 46, 47), (33, 31, 51, 52), (19, 17, 44, 45), (29, 27, 49, 50), (39, 37, 54, 55), (15, 13, 42, 43), (25, 23, 47, 48), (11, 9, 40, 41), (35, 33, 52, 53), (57, 56, 71, 70, 69, 68, 67, 66, 65, 64, 63, 62, 61, 60, 59, 58), (47, 46, 62, 63), (55, 54, 70, 71), (48, 47, 63, 64), (41, 40, 56, 57), (40, 55, 71, 56), (49, 48, 64, 65), (42, 41, 57, 58), (50, 49, 65, 66), (43, 42, 58, 59), (51, 50, 66, 67), (44, 43, 59, 60), (52, 51, 67, 68), (45, 44, 60, 61), (53, 52, 68, 69), (46, 45, 61, 62), (72, 74, 75, 73), (74, 76, 77, 75), (76, 78, 79, 77), (78, 80, 81, 79), (80, 82, 83, 81), (82, 84, 85, 83), (84, 86, 87, 85), (86, 88, 89, 87), (88, 90, 91, 89), (90, 92, 93, 91), (92, 94, 95, 93), (94, 96, 97, 95), (96, 98, 99, 97), (98, 100, 101, 99), (85, 110, 109, 83), (100, 102, 103, 101), (102, 72, 73, 103), (72, 102, 100, 98, 96, 94, 92, 90, 88, 86, 84, 82, 80, 78, 76, 74), (118, 134, 133, 117), (95, 115, 114, 93), (73, 104, 119, 103), (81, 108, 107, 79), (91, 113, 112, 89), (101, 118, 117, 99), (77, 106, 105, 75), (87, 111, 110, 85), (97, 116, 115, 95), (83, 109, 108, 81), (93, 114, 113, 91), (103, 119, 118, 101), (79, 107, 106, 77), (89, 112, 111, 87), (75, 105, 104, 73), (99, 117, 116, 97), (121, 122, 123, 124, 125, 126, 127, 128, 129, 130, 131, 132, 133, 134, 135, 120), (111, 127, 126, 110), (119, 135, 134, 118), (112, 128, 127, 111), (105, 121, 120, 104), (104, 120, 135, 119), (113, 129, 128, 112), (106, 122, 121, 105), (114, 130, 129, 113), (107, 123, 122, 106), (115, 131, 130, 114), (108, 124, 123, 107), (116, 132, 131, 115), (109, 125, 124, 108), (117, 133, 132, 116), (110, 126, 125, 109)])
me_cube_005.polygons.foreach_set('use_smooth', [True] * 106)
_uv = me_cube_005.uv_layers.new(name='UVMap')
_uv.uv.foreach_set('vector', [0.375, 0.0, 0.625, 0.0, 0.625, 0.25, 0.375, 0.25, 0.375, 0.25, 0.625, 0.25, 0.625, 0.5, 0.375, 0.5, 0.375, 0.5, 0.625, 0.5, 0.625, 0.75, 0.375, 0.75, 0.375, 0.75, 0.625, 0.75, 0.625, 1.0, 0.375, 1.0, 0.125, 0.5, 0.375, 0.5, 0.375, 0.75, 0.125, 0.75, 0.625, 0.5, 0.875, 0.5, 0.875, 0.75, 0.625, 0.75, 1.0, 0.5, 1.0, 1.0, 0.9375, 1.0, 0.9375, 0.5, 0.9375, 0.5, 0.9375, 1.0, 0.875, 1.0, 0.875, 0.5, 0.875, 0.5, 0.875, 1.0, 0.8125, 1.0, 0.8125, 0.5, 0.8125, 0.5, 0.8125, 1.0, 0.75, 1.0, 0.75, 0.5, 0.75, 0.5, 0.75, 1.0, 0.6875, 1.0, 0.6875, 0.5, 0.6875, 0.5, 0.6875, 1.0, 0.625, 1.0, 0.625, 0.5, 0.625, 0.5, 0.625, 1.0, 0.5625, 1.0, 0.5625, 0.5, 0.5625, 0.5, 0.5625, 1.0, 0.5, 1.0, 0.5, 0.5, 0.5, 0.5, 0.5, 1.0, 0.4375, 1.0, 0.4375, 0.5, 0.4375, 0.5, 0.4375, 1.0, 0.375, 1.0, 0.375, 0.5, 0.375, 0.5, 0.375, 1.0, 0.3125, 1.0, 0.3125, 0.5, 0.3125, 0.5, 0.3125, 1.0, 0.25, 1.0, 0.25, 0.5, 0.25, 0.5, 0.25, 1.0, 0.1875, 1.0, 0.1875, 0.5, 0.1875, 0.5, 0.1875, 1.0, 0.125, 1.0, 0.125, 0.5, 0.625, 1.0, 0.6875, 1.0, 0.6875, 1.0, 0.625, 1.0, 0.125, 0.5, 0.125, 1.0, 0.0625, 1.0, 0.0625, 0.5, 0.0625, 0.5, 0.0625, 1.0, 0.0, 1.0, 0.0, 0.5, 0.75, 0.49, 0.8418, 0.4717, 0.9197, 0.4197, 0.9717, 0.3418, 0.99, 0.25, 0.9717, 0.1582, 0.9197, 0.08029, 0.8418, 0.02827, 0.75, 0.01, 0.6582, 0.02827, 0.5803, 0.08029, 0.5283, 0.1582, 0.51, 0.25, 0.5283, 0.3418, 0.5803, 0.4197, 0.6582, 0.4717, 0.125, 1.0, 0.1875, 1.0, 0.1875, 1.0, 0.125, 1.0, 0.3125, 1.0, 0.375, 1.0, 0.375, 1.0, 0.3125, 1.0, 0.0, 1.0, 0.0625, 1.0, 0.0625, 1.0, 0.0, 1.0, 0.75, 1.0, 0.8125, 1.0, 0.8125, 1.0, 0.75, 1.0, 0.4375, 1.0, 0.5, 1.0, 0.5, 1.0, 0.4375, 1.0, 0.125, 1.0, 0.1875, 1.0, 0.1875, 1.0, 0.125, 1.0, 0.875, 1.0, 0.9375, 1.0, 0.9375, 1.0, 0.875, 1.0, 0.5625, 1.0, 0.625, 1.0, 0.625, 1.0, 0.5625, 1.0, 0.25, 1.0, 0.3125, 1.0, 0.3125, 1.0, 0.25, 1.0, 0.6875, 1.0, 0.75, 1.0, 0.75, 1.0, 0.6875, 1.0, 0.375, 1.0, 0.4375, 1.0, 0.4375, 1.0, 0.375, 1.0, 0.0625, 1.0, 0.125, 1.0, 0.125, 1.0, 0.0625, 1.0, 0.8125, 1.0, 0.875, 1.0, 0.875, 1.0, 0.8125, 1.0, 0.5, 1.0, 0.5625, 1.0, 0.5625, 1.0, 0.5, 1.0, 0.9375, 1.0, 1.0, 1.0, 1.0, 1.0, 0.9375, 1.0, 0.1875, 1.0, 0.25, 1.0, 0.25, 1.0, 0.1875, 1.0, 0.3418, 0.4717, 0.25, 0.49, 0.1582, 0.4717, 0.08029, 0.4197, 0.02827, 0.3418, 0.01, 0.25, 0.02827, 0.1582, 0.08029, 0.08029, 0.1582, 0.02827, 0.25, 0.01, 0.3418, 0.02827, 0.4197, 0.08029, 0.4717, 0.1582, 0.49, 0.25, 0.4717, 0.3418, 0.4197, 0.4197, 0.5625, 1.0, 0.625, 1.0, 0.625, 1.0, 0.5625, 1.0, 0.0625, 1.0, 0.125, 1.0, 0.125, 1.0, 0.0625, 1.0, 0.5, 1.0, 0.5625, 1.0, 0.5625, 1.0, 0.5, 1.0, 0.9375, 1.0, 1.0, 1.0, 1.0, 1.0, 0.9375, 1.0, 0.0, 1.0, 0.0625, 1.0, 0.0625, 1.0, 0.0, 1.0, 0.4375, 1.0, 0.5, 1.0, 0.5, 1.0, 0.4375, 1.0, 0.875, 1.0, 0.9375, 1.0, 0.9375, 1.0, 0.875, 1.0, 0.375, 1.0, 0.4375, 1.0, 0.4375, 1.0, 0.375, 1.0, 0.8125, 1.0, 0.875, 1.0, 0.875, 1.0, 0.8125, 1.0, 0.3125, 1.0, 0.375, 1.0, 0.375, 1.0, 0.3125, 1.0, 0.75, 1.0, 0.8125, 1.0, 0.8125, 1.0, 0.75, 1.0, 0.25, 1.0, 0.3125, 1.0, 0.3125, 1.0, 0.25, 1.0, 0.6875, 1.0, 0.75, 1.0, 0.75, 1.0, 0.6875, 1.0, 0.1875, 1.0, 0.25, 1.0, 0.25, 1.0, 0.1875, 1.0, 0.625, 1.0, 0.6875, 1.0, 0.6875, 1.0, 0.625, 1.0, 1.0, 0.5, 0.9375, 0.5, 0.9375, 1.0, 1.0, 1.0, 0.9375, 0.5, 0.875, 0.5, 0.875, 1.0, 0.9375, 1.0, 0.875, 0.5, 0.8125, 0.5, 0.8125, 1.0, 0.875, 1.0, 0.8125, 0.5, 0.75, 0.5, 0.75, 1.0, 0.8125, 1.0, 0.75, 0.5, 0.6875, 0.5, 0.6875, 1.0, 0.75, 1.0, 0.6875, 0.5, 0.625, 0.5, 0.625, 1.0, 0.6875, 1.0, 0.625, 0.5, 0.5625, 0.5, 0.5625, 1.0, 0.625, 1.0, 0.5625, 0.5, 0.5, 0.5, 0.5, 1.0, 0.5625, 1.0, 0.5, 0.5, 0.4375, 0.5, 0.4375, 1.0, 0.5, 1.0, 0.4375, 0.5, 0.375, 0.5, 0.375, 1.0, 0.4375, 1.0, 0.375, 0.5, 0.3125, 0.5, 0.3125, 1.0, 0.375, 1.0, 0.3125, 0.5, 0.25, 0.5, 0.25, 1.0, 0.3125, 1.0, 0.25, 0.5, 0.1875, 0.5, 0.1875, 1.0, 0.25, 1.0, 0.1875, 0.5, 0.125, 0.5, 0.125, 1.0, 0.1875, 1.0, 0.625, 1.0, 0.625, 1.0, 0.6875, 1.0, 0.6875, 1.0, 0.125, 0.5, 0.0625, 0.5, 0.0625, 1.0, 0.125, 1.0, 0.0625, 0.5, 0.0, 0.5, 0.0, 1.0, 0.0625, 1.0, 0.75, 0.49, 0.6582, 0.4717, 0.5803, 0.4197, 0.5283, 0.3418, 0.51, 0.25, 0.5283, 0.1582, 0.5803, 0.08029, 0.6582, 0.02827, 0.75, 0.01, 0.8418, 0.02827, 0.9197, 0.08029, 0.9717, 0.1582, 0.99, 0.25, 0.9717, 0.3418, 0.9197, 0.4197, 0.8418, 0.4717, 0.125, 1.0, 0.125, 1.0, 0.1875, 1.0, 0.1875, 1.0, 0.3125, 1.0, 0.3125, 1.0, 0.375, 1.0, 0.375, 1.0, 0.0, 1.0, 0.0, 1.0, 0.0625, 1.0, 0.0625, 1.0, 0.75, 1.0, 0.75, 1.0, 0.8125, 1.0, 0.8125, 1.0, 0.4375, 1.0, 0.4375, 1.0, 0.5, 1.0, 0.5, 1.0, 0.125, 1.0, 0.125, 1.0, 0.1875, 1.0, 0.1875, 1.0, 0.875, 1.0, 0.875, 1.0, 0.9375, 1.0, 0.9375, 1.0, 0.5625, 1.0, 0.5625, 1.0, 0.625, 1.0, 0.625, 1.0, 0.25, 1.0, 0.25, 1.0, 0.3125, 1.0, 0.3125, 1.0, 0.6875, 1.0, 0.6875, 1.0, 0.75, 1.0, 0.75, 1.0, 0.375, 1.0, 0.375, 1.0, 0.4375, 1.0, 0.4375, 1.0, 0.0625, 1.0, 0.0625, 1.0, 0.125, 1.0, 0.125, 1.0, 0.8125, 1.0, 0.8125, 1.0, 0.875, 1.0, 0.875, 1.0, 0.5, 1.0, 0.5, 1.0, 0.5625, 1.0, 0.5625, 1.0, 0.9375, 1.0, 0.9375, 1.0, 1.0, 1.0, 1.0, 1.0, 0.1875, 1.0, 0.1875, 1.0, 0.25, 1.0, 0.25, 1.0, 0.3418, 0.4717, 0.4197, 0.4197, 0.4717, 0.3418, 0.49, 0.25, 0.4717, 0.1582, 0.4197, 0.08029, 0.3418, 0.02827, 0.25, 0.01, 0.1582, 0.02827, 0.08029, 0.08029, 0.02827, 0.1582, 0.01, 0.25, 0.02827, 0.3418, 0.08029, 0.4197, 0.1582, 0.4717, 0.25, 0.49, 0.5625, 1.0, 0.5625, 1.0, 0.625, 1.0, 0.625, 1.0, 0.0625, 1.0, 0.0625, 1.0, 0.125, 1.0, 0.125, 1.0, 0.5, 1.0, 0.5, 1.0, 0.5625, 1.0, 0.5625, 1.0, 0.9375, 1.0, 0.9375, 1.0, 1.0, 1.0, 1.0, 1.0, 0.0, 1.0, 0.0, 1.0, 0.0625, 1.0, 0.0625, 1.0, 0.4375, 1.0, 0.4375, 1.0, 0.5, 1.0, 0.5, 1.0, 0.875, 1.0, 0.875, 1.0, 0.9375, 1.0, 0.9375, 1.0, 0.375, 1.0, 0.375, 1.0, 0.4375, 1.0, 0.4375, 1.0, 0.8125, 1.0, 0.8125, 1.0, 0.875, 1.0, 0.875, 1.0, 0.3125, 1.0, 0.3125, 1.0, 0.375, 1.0, 0.375, 1.0, 0.75, 1.0, 0.75, 1.0, 0.8125, 1.0, 0.8125, 1.0, 0.25, 1.0, 0.25, 1.0, 0.3125, 1.0, 0.3125, 1.0, 0.6875, 1.0, 0.6875, 1.0, 0.75, 1.0, 0.75, 1.0, 0.1875, 1.0, 0.1875, 1.0, 0.25, 1.0, 0.25, 1.0, 0.625, 1.0, 0.625, 1.0, 0.6875, 1.0, 0.6875, 1.0])
me_cube_005.materials.append(mat_deck)
me_cube_005.use_remesh_fix_poles = True
me_cube_005.use_remesh_preserve_attributes = False
me_cube_005.update()
me_plane_010 = bpy.data.meshes.new('Plane.010')
me_plane_010.from_pydata([(-50.0, -50.0, 1.386), (50.0, -50.0, 1.386), (-50.0, 50.0, 1.386), (50.0, 50.0, 1.386), (-50.0, -50.0, 10.0), (50.0, -50.0, 10.0), (-50.0, 50.0, 10.0), (50.0, 50.0, 10.0)], [], [(0, 2, 3, 1), (4, 5, 7, 6), (3, 2, 6, 7), (0, 1, 5, 4), (1, 3, 7, 5), (2, 0, 4, 6)])
_uv = me_plane_010.uv_layers.new(name='UVMap')
_uv.uv.foreach_set('vector', [0.0, 0.0, 0.0, 1.0, 1.0, 1.0, 1.0, 0.0, 0.0, 0.0, 1.0, 0.0, 1.0, 1.0, 0.0, 1.0, 1.0, 1.0, 0.0, 1.0, 0.0, 1.0, 1.0, 1.0, 0.0, 0.0, 1.0, 0.0, 1.0, 0.0, 0.0, 0.0, 1.0, 0.0, 1.0, 1.0, 1.0, 1.0, 1.0, 0.0, 0.0, 1.0, 0.0, 0.0, 0.0, 0.0, 0.0, 1.0])
me_plane_010.materials.append(mat_water)
me_plane_010.use_remesh_fix_poles = True
me_plane_010.use_remesh_preserve_attributes = False
me_plane_010.use_mirror_vertex_groups = False
me_plane_010.update()
me_cube_006 = bpy.data.meshes.new('Cube.006')
me_cube_006.from_pydata([(-0.2268, -2.392, -0.226), (-0.2268, -2.392, -0.126), (-2.019, 0.6025, -0.2989), (-2.019, 0.6025, -0.09893), (0.2268, -2.392, -0.226), (0.2268, -2.392, -0.126), (2.143, 0.03024, -0.1), (2.143, 0.03024, 0.1), (-0.4819, -2.176, -0.2195), (-0.4819, -2.176, -0.1195), (0.3704, -2.211, -0.2195), (0.3704, -2.211, -0.1195), (0.5718, 0.2039, -0.09343), (0.5718, 0.2039, 0.219), (0.05553, -2.392, -0.2416), (0.05553, -2.392, -0.1455), (0.04858, -2.198, -0.1053), (0.04858, -2.198, -0.2615)], [], [(8, 9, 3, 2), (12, 13, 7, 6), (10, 11, 5, 4), (14, 15, 1, 0), (17, 10, 4, 14), (16, 9, 1, 15), (13, 3, 9, 16), (12, 6, 10, 17), (6, 7, 11, 10), (0, 1, 9, 8), (2, 12, 17, 8), (7, 13, 16, 11), (11, 16, 15, 5), (8, 17, 14, 0), (4, 5, 15, 14), (2, 3, 13, 12)])
me_cube_006.polygons.foreach_set('use_smooth', [True] * 16)
_uv = me_cube_006.uv_layers.new(name='UVMap')
_uv.uv.foreach_set('vector', [0.375, 0.01873, 0.625, 0.01873, 0.625, 0.25, 0.375, 0.25, 0.375, 0.4056, 0.625, 0.4056, 0.625, 0.5, 0.375, 0.5, 0.375, 0.7313, 0.625, 0.7313, 0.625, 0.75, 0.375, 0.75, 0.375, 0.8444, 0.625, 0.8444, 0.625, 1.0, 0.375, 1.0, 0.2806, 0.7313, 0.375, 0.7313, 0.375, 0.75, 0.2806, 0.75, 0.7194, 0.7313, 0.875, 0.7313, 0.875, 0.75, 0.7194, 0.75, 0.7194, 0.5, 0.875, 0.5, 0.875, 0.7313, 0.7194, 0.7313, 0.2806, 0.5, 0.375, 0.5, 0.375, 0.7313, 0.2806, 0.7313, 0.375, 0.5, 0.625, 0.5, 0.625, 0.7313, 0.375, 0.7313, 0.375, 0.0, 0.625, 0.0, 0.625, 0.01873, 0.375, 0.01873, 0.125, 0.5, 0.2806, 0.5, 0.2806, 0.7313, 0.125, 0.7313, 0.625, 0.5, 0.7194, 0.5, 0.7194, 0.7313, 0.625, 0.7313, 0.625, 0.7313, 0.7194, 0.7313, 0.7194, 0.75, 0.625, 0.75, 0.125, 0.7313, 0.2806, 0.7313, 0.2806, 0.75, 0.125, 0.75, 0.375, 0.75, 0.625, 0.75, 0.625, 0.8444, 0.375, 0.8444, 0.375, 0.25, 0.625, 0.25, 0.625, 0.4056, 0.375, 0.4056])
me_cube_006.materials.append(mat_deck_dark)
me_cube_006.use_remesh_fix_poles = True
me_cube_006.use_remesh_preserve_attributes = False
me_cube_006.update()
me_cylinder_004 = bpy.data.meshes.new('Cylinder.004')
me_cylinder_004.from_pydata([(0.0, 1.0, 0.1713), (0.0, -1.383, 0.1713), (0.06557, 1.0, 0.1583), (0.06557, -1.383, 0.1583), (0.1212, 1.0, 0.1212), (0.1212, -1.383, 0.1212), (0.1583, 1.0, 0.06557), (0.1583, -1.383, 0.06557), (0.1713, 1.0, 9.945e-07), (0.1713, -1.383, 9.843e-07), (0.1583, 1.0, -0.06557), (0.1583, -1.383, -0.06557), (0.1212, 1.0, -0.1212), (0.1212, -1.383, -0.1212), (0.06557, 1.0, -0.1583), (0.06557, -1.383, -0.1583), (-1.498e-08, 1.0, -0.1713), (-1.498e-08, -1.383, -0.1713), (-0.06557, 1.0, -0.1583), (-0.06557, -1.383, -0.1583), (-0.1212, 1.0, -0.1212), (-0.1212, -1.383, -0.1212), (-0.1583, 1.0, -0.06557), (-0.1583, -1.383, -0.06557), (-0.1713, 1.0, 9.945e-07), (-0.1713, -1.383, 9.843e-07), (-0.1583, 1.0, 0.06557), (-0.1583, -1.383, 0.06557), (-0.1212, 1.0, 0.1212), (-0.1212, -1.383, 0.1212), (-0.06557, 1.0, 0.1583), (-0.06557, -1.383, 0.1583), (-1.503, -2.4, -0.0798), (-1.503, -2.4, 0.0798), (-1.503, -0.3047, -0.0798), (-1.503, -0.3047, 0.0798), (0.3539, -2.4, -0.07267), (0.3539, -2.4, 0.07267), (0.3539, -0.3047, -0.07267), (0.3539, -0.3047, 0.07267), (-0.04408, -0.3047, -0.2409), (-0.04408, -0.3047, 0.2409), (-0.04408, -2.4, -0.2409), (-0.04408, -2.4, 0.2409), (-0.6495, -0.3047, -0.1846), (-0.6495, -2.4, 0.1846), (-0.6495, -0.3047, 0.1846), (-0.6495, -2.4, -0.1846), (0.1549, -0.3047, 0.196), (0.1549, -2.4, -0.196), (0.1549, -0.3047, -0.196), (0.1549, -2.4, 0.196)], [], [(0, 1, 3, 2), (2, 3, 5, 4), (4, 5, 7, 6), (6, 7, 9, 8), (8, 9, 11, 10), (10, 11, 13, 12), (12, 13, 15, 14), (14, 15, 17, 16), (16, 17, 19, 18), (18, 19, 21, 20), (20, 21, 23, 22), (22, 23, 25, 24), (24, 25, 27, 26), (26, 27, 29, 28), (3, 1, 31, 29, 27, 25, 23, 21, 19, 17, 15, 13, 11, 9, 7, 5), (28, 29, 31, 30), (30, 31, 1, 0), (0, 2, 4, 6, 8, 10, 12, 14, 16, 18, 20, 22, 24, 26, 28, 30), (32, 33, 35, 34), (50, 48, 39, 38), (38, 39, 37, 36), (47, 45, 33, 32), (50, 38, 36, 49), (46, 35, 33, 45), (48, 41, 43, 51), (44, 40, 42, 47), (49, 51, 43, 42), (44, 46, 41, 40), (34, 35, 46, 44), (34, 44, 47, 32), (41, 46, 45, 43), (42, 43, 45, 47), (36, 37, 51, 49), (39, 48, 51, 37), (40, 50, 49, 42), (40, 41, 48, 50)])
me_cylinder_004.polygons.foreach_set('use_smooth', [True] * 36)
_uv = me_cylinder_004.uv_layers.new(name='UVMap')
_uv.uv.foreach_set('vector', [1.0, 0.5, 1.0, 1.0, 0.9375, 1.0, 0.9375, 0.5, 0.9375, 0.5, 0.9375, 1.0, 0.875, 1.0, 0.875, 0.5, 0.875, 0.5, 0.875, 1.0, 0.8125, 1.0, 0.8125, 0.5, 0.8125, 0.5, 0.8125, 1.0, 0.75, 1.0, 0.75, 0.5, 0.75, 0.5, 0.75, 1.0, 0.6875, 1.0, 0.6875, 0.5, 0.6875, 0.5, 0.6875, 1.0, 0.625, 1.0, 0.625, 0.5, 0.625, 0.5, 0.625, 1.0, 0.5625, 1.0, 0.5625, 0.5, 0.5625, 0.5, 0.5625, 1.0, 0.5, 1.0, 0.5, 0.5, 0.5, 0.5, 0.5, 1.0, 0.4375, 1.0, 0.4375, 0.5, 0.4375, 0.5, 0.4375, 1.0, 0.375, 1.0, 0.375, 0.5, 0.375, 0.5, 0.375, 1.0, 0.3125, 1.0, 0.3125, 0.5, 0.3125, 0.5, 0.3125, 1.0, 0.25, 1.0, 0.25, 0.5, 0.25, 0.5, 0.25, 1.0, 0.1875, 1.0, 0.1875, 0.5, 0.1875, 0.5, 0.1875, 1.0, 0.125, 1.0, 0.125, 0.5, 0.3418, 0.4717, 0.25, 0.49, 0.1582, 0.4717, 0.08029, 0.4197, 0.02827, 0.3418, 0.01, 0.25, 0.02827, 0.1582, 0.08029, 0.08029, 0.1582, 0.02827, 0.25, 0.01, 0.3418, 0.02827, 0.4197, 0.08029, 0.4717, 0.1582, 0.49, 0.25, 0.4717, 0.3418, 0.4197, 0.4197, 0.125, 0.5, 0.125, 1.0, 0.0625, 1.0, 0.0625, 0.5, 0.0625, 0.5, 0.0625, 1.0, 0.0, 1.0, 0.0, 0.5, 0.75, 0.49, 0.8418, 0.4717, 0.9197, 0.4197, 0.9717, 0.3418, 0.99, 0.25, 0.9717, 0.1582, 0.9197, 0.08029, 0.8418, 0.02827, 0.75, 0.01, 0.6582, 0.02827, 0.5803, 0.08029, 0.5283, 0.1582, 0.51, 0.25, 0.5283, 0.3418, 0.5803, 0.4197, 0.6582, 0.4717, 0.375, 0.0, 0.625, 0.0, 0.625, 0.25, 0.375, 0.25, 0.375, 0.4774, 0.625, 0.4774, 0.625, 0.5, 0.375, 0.5, 0.375, 0.5, 0.625, 0.5, 0.625, 0.75, 0.375, 0.75, 0.375, 0.864, 0.625, 0.864, 0.625, 1.0, 0.375, 1.0, 0.3524, 0.5, 0.375, 0.5, 0.375, 0.75, 0.3524, 0.75, 0.739, 0.5, 0.875, 0.5, 0.875, 0.75, 0.739, 0.75, 0.6476, 0.5, 0.6702, 0.5, 0.6702, 0.75, 0.6476, 0.75, 0.261, 0.5, 0.3298, 0.5, 0.3298, 0.75, 0.261, 0.75, 0.375, 0.7726, 0.625, 0.7726, 0.625, 0.7952, 0.375, 0.7952, 0.375, 0.386, 0.625, 0.386, 0.625, 0.4548, 0.375, 0.4548, 0.375, 0.25, 0.625, 0.25, 0.625, 0.386, 0.375, 0.386, 0.125, 0.5, 0.261, 0.5, 0.261, 0.75, 0.125, 0.75, 0.6702, 0.5, 0.739, 0.5, 0.739, 0.75, 0.6702, 0.75, 0.375, 0.7952, 0.625, 0.7952, 0.625, 0.864, 0.375, 0.864, 0.375, 0.75, 0.625, 0.75, 0.625, 0.7726, 0.375, 0.7726, 0.625, 0.5, 0.6476, 0.5, 0.6476, 0.75, 0.625, 0.75, 0.3298, 0.5, 0.3524, 0.5, 0.3524, 0.75, 0.3298, 0.75, 0.375, 0.4548, 0.625, 0.4548, 0.625, 0.4774, 0.375, 0.4774])
me_cylinder_004.materials.append(mat_deck_dark)
me_cylinder_004.use_remesh_fix_poles = True
me_cylinder_004.use_remesh_preserve_attributes = False
me_cylinder_004.update()

# ---- objects
ob_light = bpy.data.objects.new('Light', light_light)
ob_camera = bpy.data.objects.new('Camera', cam_camera)
ob_empty = bpy.data.objects.new('Empty', None)
ob_plane = bpy.data.objects.new('Plane', me_plane)
ob_empty_001 = bpy.data.objects.new('Empty.001', None)
ob_hull = bpy.data.objects.new('Hull', me_plane_001)
ob_cube = bpy.data.objects.new('Cube', me_cube_001)
ob_empty_002 = bpy.data.objects.new('Empty.002', None)
ob_cylinder = bpy.data.objects.new('Cylinder', me_cylinder)
ob_cylinder_001 = bpy.data.objects.new('Cylinder.001', me_cylinder_001)
ob_cylinder_002 = bpy.data.objects.new('Cylinder.002', me_cylinder_002)
ob_cylinder_003 = bpy.data.objects.new('Cylinder.003', me_cylinder_002)
ob_cylinder_004 = bpy.data.objects.new('Cylinder.004', me_cylinder_002)
ob_cylinder_005 = bpy.data.objects.new('Cylinder.005', me_cylinder_002)
ob_cube_001 = bpy.data.objects.new('Cube.001', me_cube_003)
ob_cube_002 = bpy.data.objects.new('Cube.002', me_cube_003)
ob_cube_003 = bpy.data.objects.new('Cube.003', me_cube_004)
ob_cube_005 = bpy.data.objects.new('Cube.005', me_cube_003)
ob_cube_004 = bpy.data.objects.new('Cube.004', me_cube_003)
ob_cube_006 = bpy.data.objects.new('Cube.006', me_cube_003)
ob_cube_007 = bpy.data.objects.new('Cube.007', me_cube_003)
ob_cylinder_006 = bpy.data.objects.new('Cylinder.006', me_cylinder_002)
ob_cylinder_007 = bpy.data.objects.new('Cylinder.007', me_cylinder_002)
ob_cylinder_008 = bpy.data.objects.new('Cylinder.008', me_cylinder_002)
ob_cylinder_009 = bpy.data.objects.new('Cylinder.009', me_cylinder_002)
ob_cylinder_010 = bpy.data.objects.new('Cylinder.010', me_cylinder_002)
ob_cylinder_011 = bpy.data.objects.new('Cylinder.011', me_cylinder_002)
ob_cylinder_012 = bpy.data.objects.new('Cylinder.012', me_cylinder_002)
ob_cube_008 = bpy.data.objects.new('Cube.008', me_cube_003)
ob_cube_009 = bpy.data.objects.new('Cube.009', me_cube_003)
ob_cube_010 = bpy.data.objects.new('Cube.010', me_cube_003)
ob_cube_011 = bpy.data.objects.new('Cube.011', me_cube_005)
ob_cube_012 = bpy.data.objects.new('Cube.012', me_cube_005)
ob_cube_013 = bpy.data.objects.new('Cube.013', me_cube_003)
ob_cylinder_013 = bpy.data.objects.new('Cylinder.013', me_cylinder_002)
ob_cylinder_014 = bpy.data.objects.new('Cylinder.014', me_cylinder_002)
ob_cylinder_015 = bpy.data.objects.new('Cylinder.015', me_cylinder_002)
ob_cube_014 = bpy.data.objects.new('Cube.014', me_cube_005)
ob_cube_015 = bpy.data.objects.new('Cube.015', me_cube_003)
ob_cube_016 = bpy.data.objects.new('Cube.016', me_cube_005)
ob_lighting = bpy.data.objects.new('Lighting', None)
ob_water = bpy.data.objects.new('Water', me_plane_010)
ob_cube_017 = bpy.data.objects.new('Cube.017', me_cube_006)
ob_cylinder_016 = bpy.data.objects.new('Cylinder.016', me_cylinder_004)

# ---- transforms, parenting, visibility, modifiers, constraints
ob_light.location = (4.076, 1.005, 5.904)
ob_light.rotation_euler = (0.6503, 0.05522, 1.866)
ob_light.lock_rotations_4d = False
ob_light.empty_display_type = 'ARROWS'
ob_light.color = (0.0, 0.0, 0.0, 0.0)
ob_light.lineart.crease_threshold = 0.0
ob_camera.location = (0.0, 0.0, 50.0)
ob_camera.lock_rotations_4d = False
ob_camera.empty_display_type = 'ARROWS'
ob_camera.color = (0.0, 0.0, 0.0, 0.0)
ob_camera.display_type = 'WIRE'
ob_camera.lineart.crease_threshold = 0.0
ob_empty.location = (-0.4926, 10.73, 0.0)
ob_empty.scale = (19.47, 19.47, 19.47)
ob_empty.empty_display_type = 'IMAGE'
ob_empty.empty_display_size = 5.0
ob_empty.use_empty_image_alpha = True
ob_empty.color = (1.0, 1.0, 1.0, 0.5)
ob_plane.location = (0.0, 0.0, 0.0)
ob_plane.hide_render = True
ob_plane.display_type = 'WIRE'
ob_empty_001.location = (-0.4926, 10.73, 4.312)
ob_empty_001.rotation_euler = (1.571, -0.0, 0.0)
ob_empty_001.scale = (19.47, 19.47, 19.47)
ob_empty_001.empty_display_type = 'IMAGE'
ob_empty_001.empty_display_size = 5.0
ob_empty_001.use_empty_image_alpha = True
ob_empty_001.color = (1.0, 1.0, 1.0, 0.5)
ob_hull.location = (0.0, 0.0, 9.719)
_m = ob_hull.modifiers.new('Auto Smooth', 'NODES')
_m.node_group = ng_auto_smooth
_gi = [s.identifier for s in ng_auto_smooth.interface.items_tree if s.item_type == 'SOCKET' and s.in_out == 'INPUT']
_m[_gi[1]] = 1.962  # Angle
ob_cube.location = (-2.812, 0.0, 9.719)
_m = ob_cube.modifiers.new('Bevel', 'BEVEL')
_m.width = 0.89
_m.width_pct = 0.89
_m.segments = 6
_m.limit_method = 'WEIGHT'
_m = ob_cube.modifiers.new('Auto Smooth', 'NODES')
_m.node_group = ng_auto_smooth
_gi = [s.identifier for s in ng_auto_smooth.interface.items_tree if s.item_type == 'SOCKET' and s.in_out == 'INPUT']
_m[_gi[1]] = 0.8133  # Angle
ob_empty_002.location = (-51.57, -30.35, -6.862)
ob_empty_002.rotation_euler = (1.571, -0.0, 1.571)
ob_empty_002.scale = (19.47, 19.47, 19.47)
ob_empty_002.empty_display_type = 'IMAGE'
ob_empty_002.empty_display_size = 5.0
ob_empty_002.use_empty_image_alpha = True
ob_empty_002.color = (1.0, 1.0, 1.0, 0.5)
ob_cylinder.location = (42.84, 0.0, 9.818)
_m = ob_cylinder.modifiers.new('Bevel', 'BEVEL')
_m.width = 0.63
_m.width_pct = 0.63
_m.limit_method = 'WEIGHT'
_m.harden_normals = True
ob_cylinder_001.location = (33.81, -1.568, 9.186)
_m = ob_cylinder_001.modifiers.new('Mirror', 'MIRROR')
_m.use_axis = (False, True, False)
_m.use_mirror_merge = False
_m.mirror_object = ob_hull
_m = ob_cylinder_001.modifiers.new('Auto Smooth', 'NODES')
_m.node_group = ng_auto_smooth
_gi = [s.identifier for s in ng_auto_smooth.interface.items_tree if s.item_type == 'SOCKET' and s.in_out == 'INPUT']
_m[_gi[1]] = 1.269  # Angle
ob_cylinder_002.location = (30.94, 0.0, 9.837)
_m = ob_cylinder_002.modifiers.new('Auto Smooth', 'NODES')
_m.node_group = ng_auto_smooth
_gi = [s.identifier for s in ng_auto_smooth.interface.items_tree if s.item_type == 'SOCKET' and s.in_out == 'INPUT']
_m[_gi[1]] = 0.5236  # Angle
ob_cylinder_003.location = (20.88, 0.0, 9.837)
ob_cylinder_003.scale = (0.6229, 0.6229, 1.0)
_m = ob_cylinder_003.modifiers.new('Auto Smooth', 'NODES')
_m.node_group = ng_auto_smooth
_gi = [s.identifier for s in ng_auto_smooth.interface.items_tree if s.item_type == 'SOCKET' and s.in_out == 'INPUT']
_m[_gi[1]] = 0.5236  # Angle
ob_cylinder_004.location = (-20.23, 0.5526, 9.589)
ob_cylinder_004.scale = (0.5849, 0.5849, 1.0)
_m = ob_cylinder_004.modifiers.new('Auto Smooth', 'NODES')
_m.node_group = ng_auto_smooth
_gi = [s.identifier for s in ng_auto_smooth.interface.items_tree if s.item_type == 'SOCKET' and s.in_out == 'INPUT']
_m[_gi[1]] = 0.5236  # Angle
ob_cylinder_005.location = (-22.18, -0.4835, 9.589)
ob_cylinder_005.scale = (0.4543, 0.4543, 1.0)
_m = ob_cylinder_005.modifiers.new('Auto Smooth', 'NODES')
_m.node_group = ng_auto_smooth
_gi = [s.identifier for s in ng_auto_smooth.interface.items_tree if s.item_type == 'SOCKET' and s.in_out == 'INPUT']
_m[_gi[1]] = 0.5236  # Angle
ob_cube_001.location = (-26.86, 0.0, 9.506)
ob_cube_002.location = (-24.77, 0.0, 9.523)
ob_cube_002.rotation_euler = (0.0, -0.0, -1.571)
ob_cube_003.location = (-29.09, 0.0, 9.478)
ob_cube_005.location = (33.14, -0.6962, 9.806)
ob_cube_005.scale = (0.8257, 0.8257, 1.0)
ob_cube_004.location = (35.13, 0.01243, 9.806)
ob_cube_004.scale = (0.8257, 0.757, 1.0)
ob_cube_006.location = (-12.86, 0.0, 9.662)
ob_cube_007.location = (-15.64, -0.3854, 9.6)
ob_cube_007.rotation_euler = (0.0, -0.0, -1.571)
ob_cube_007.scale = (0.8385, 0.8385, 1.0)
_m = ob_cube_007.modifiers.new('Mirror', 'MIRROR')
_m.use_axis = (False, True, False)
_m.use_mirror_merge = False
_m.mirror_object = ob_hull
ob_cylinder_006.location = (-0.9716, 0.0, 16.04)
ob_cylinder_006.scale = (0.8283, 0.8283, 1.0)
_m = ob_cylinder_006.modifiers.new('Auto Smooth', 'NODES')
_m.node_group = ng_auto_smooth
_gi = [s.identifier for s in ng_auto_smooth.interface.items_tree if s.item_type == 'SOCKET' and s.in_out == 'INPUT']
_m[_gi[1]] = 0.5236  # Angle
ob_cylinder_007.location = (-2.288, 0.0, 16.04)
ob_cylinder_007.scale = (0.5049, 0.5049, 1.0)
_m = ob_cylinder_007.modifiers.new('Auto Smooth', 'NODES')
_m.node_group = ng_auto_smooth
_gi = [s.identifier for s in ng_auto_smooth.interface.items_tree if s.item_type == 'SOCKET' and s.in_out == 'INPUT']
_m[_gi[1]] = 0.5236  # Angle
ob_cylinder_008.location = (-3.317, 0.0, 16.04)
ob_cylinder_008.scale = (0.5049, 0.5049, 1.0)
_m = ob_cylinder_008.modifiers.new('Auto Smooth', 'NODES')
_m.node_group = ng_auto_smooth
_gi = [s.identifier for s in ng_auto_smooth.interface.items_tree if s.item_type == 'SOCKET' and s.in_out == 'INPUT']
_m[_gi[1]] = 0.5236  # Angle
ob_cylinder_009.location = (-4.641, 0.0, 16.04)
ob_cylinder_009.scale = (0.3342, 0.3342, 1.0)
_m = ob_cylinder_009.modifiers.new('Auto Smooth', 'NODES')
_m.node_group = ng_auto_smooth
_gi = [s.identifier for s in ng_auto_smooth.interface.items_tree if s.item_type == 'SOCKET' and s.in_out == 'INPUT']
_m[_gi[1]] = 0.5236  # Angle
ob_cylinder_010.location = (-5.548, 0.0, 16.04)
ob_cylinder_010.scale = (0.3342, 0.3342, 1.0)
_m = ob_cylinder_010.modifiers.new('Auto Smooth', 'NODES')
_m.node_group = ng_auto_smooth
_gi = [s.identifier for s in ng_auto_smooth.interface.items_tree if s.item_type == 'SOCKET' and s.in_out == 'INPUT']
_m[_gi[1]] = 0.5236  # Angle
ob_cylinder_011.location = (0.3091, 0.0, 16.04)
ob_cylinder_011.scale = (0.3342, 0.3342, 1.0)
_m = ob_cylinder_011.modifiers.new('Auto Smooth', 'NODES')
_m.node_group = ng_auto_smooth
_gi = [s.identifier for s in ng_auto_smooth.interface.items_tree if s.item_type == 'SOCKET' and s.in_out == 'INPUT']
_m[_gi[1]] = 0.5236  # Angle
ob_cylinder_012.location = (2.112, 0.0, 16.04)
ob_cylinder_012.scale = (0.3342, 0.3342, 1.0)
_m = ob_cylinder_012.modifiers.new('Auto Smooth', 'NODES')
_m.node_group = ng_auto_smooth
_gi = [s.identifier for s in ng_auto_smooth.interface.items_tree if s.item_type == 'SOCKET' and s.in_out == 'INPUT']
_m[_gi[1]] = 0.5236  # Angle
ob_cube_008.location = (1.044, -0.4881, 16.04)
ob_cube_008.rotation_euler = (0.0, -0.0, -1.571)
ob_cube_008.scale = (0.6134, 0.7167, 1.0)
_m = ob_cube_008.modifiers.new('Mirror', 'MIRROR')
_m.use_axis = (False, True, False)
_m.use_mirror_merge = False
_m.mirror_object = ob_hull
ob_cube_009.location = (15.16, 0.0, 9.806)
ob_cube_009.scale = (0.7585, 0.8549, 1.0)
ob_cube_010.location = (22.63, 0.0, 9.806)
ob_cube_010.scale = (0.7585, 0.7273, 1.0)
_m = ob_cube_010.modifiers.new('Array', 'ARRAY')
_m.count = 5
_m.relative_offset_displace = (1.025, 0.0, 0.0)
ob_cube_011.location = (27.3, 0.0, 9.803)
_m = ob_cube_011.modifiers.new('Bevel', 'BEVEL')
_m.segments = 4
_m.limit_method = 'WEIGHT'
_m = ob_cube_011.modifiers.new('Auto Smooth', 'NODES')
_m.node_group = ng_auto_smooth
_gi = [s.identifier for s in ng_auto_smooth.interface.items_tree if s.item_type == 'SOCKET' and s.in_out == 'INPUT']
_m[_gi[1]] = 0.5236  # Angle
ob_cube_012.location = (-20.32, -0.5612, 9.563)
_m = ob_cube_012.modifiers.new('Bevel', 'BEVEL')
_m.segments = 4
_m.limit_method = 'WEIGHT'
_m = ob_cube_012.modifiers.new('Auto Smooth', 'NODES')
_m.node_group = ng_auto_smooth
_gi = [s.identifier for s in ng_auto_smooth.interface.items_tree if s.item_type == 'SOCKET' and s.in_out == 'INPUT']
_m[_gi[1]] = 0.5236  # Angle
ob_cube_013.location = (-32.23, 0.0, 9.424)
ob_cube_013.scale = (0.5875, 1.015, 1.0)
_m = ob_cube_013.modifiers.new('Array', 'ARRAY')
_m.count = 3
_m.relative_offset_displace = (1.2, 0.0, 0.0)
ob_cylinder_013.location = (-18.82, 0.1554, 9.589)
ob_cylinder_013.scale = (0.7139, 0.7139, 1.0)
_m = ob_cylinder_013.modifiers.new('Auto Smooth', 'NODES')
_m.node_group = ng_auto_smooth
_gi = [s.identifier for s in ng_auto_smooth.interface.items_tree if s.item_type == 'SOCKET' and s.in_out == 'INPUT']
_m[_gi[1]] = 0.5236  # Angle
ob_cylinder_014.location = (29.17, 0.8587, 9.837)
ob_cylinder_014.scale = (0.2626, 0.2626, 1.0)
_m = ob_cylinder_014.modifiers.new('Auto Smooth', 'NODES')
_m.node_group = ng_auto_smooth
_gi = [s.identifier for s in ng_auto_smooth.interface.items_tree if s.item_type == 'SOCKET' and s.in_out == 'INPUT']
_m[_gi[1]] = 0.5236  # Angle
ob_cylinder_015.location = (11.96, -0.9399, 9.688)
ob_cylinder_015.scale = (0.2626, 0.2626, 1.0)
_m = ob_cylinder_015.modifiers.new('Mirror', 'MIRROR')
_m.use_axis = (False, True, False)
_m.use_mirror_merge = False
_m.mirror_object = ob_hull
_m = ob_cylinder_015.modifiers.new('Auto Smooth', 'NODES')
_m.node_group = ng_auto_smooth
_gi = [s.identifier for s in ng_auto_smooth.interface.items_tree if s.item_type == 'SOCKET' and s.in_out == 'INPUT']
_m[_gi[1]] = 0.5236  # Angle
ob_cube_014.location = (12.98, 0.0, 9.711)
_m = ob_cube_014.modifiers.new('Bevel', 'BEVEL')
_m.segments = 4
_m.limit_method = 'WEIGHT'
_m = ob_cube_014.modifiers.new('Auto Smooth', 'NODES')
_m.node_group = ng_auto_smooth
_gi = [s.identifier for s in ng_auto_smooth.interface.items_tree if s.item_type == 'SOCKET' and s.in_out == 'INPUT']
_m[_gi[1]] = 0.5236  # Angle
ob_cube_015.location = (37.68, -0.3025, 9.798)
ob_cube_015.rotation_euler = (0.0, -0.0, -1.571)
ob_cube_015.scale = (0.6289, 0.6289, 1.0)
_m = ob_cube_015.modifiers.new('Mirror', 'MIRROR')
_m.use_axis = (False, True, False)
_m.use_mirror_merge = False
_m.mirror_object = ob_hull
ob_cube_016.location = (-35.56, 0.0, 9.394)
_m = ob_cube_016.modifiers.new('Bevel', 'BEVEL')
_m.segments = 4
_m.limit_method = 'WEIGHT'
_m = ob_cube_016.modifiers.new('Auto Smooth', 'NODES')
_m.node_group = ng_auto_smooth
_gi = [s.identifier for s in ng_auto_smooth.interface.items_tree if s.item_type == 'SOCKET' and s.in_out == 'INPUT']
_m[_gi[1]] = 0.5236  # Angle
ob_lighting.location = (0.0, 0.0, 0.0)
ob_water.location = (0.0, 0.0, 2.207)
ob_water.display_type = 'WIRE'
ob_water.lineart.crease_threshold = 0.0
_m = ob_water.modifiers.new('Array', 'ARRAY')
_m.show_render = False
_m.count = 14
_m.use_constant_offset = True
_m.constant_offset_displace = (0.0, 0.0, -0.25)
_m.use_relative_offset = False
ob_cube_017.location = (-39.83, -1.215, 7.373)
_m = ob_cube_017.modifiers.new('Mirror', 'MIRROR')
_m.use_axis = (False, True, False)
_m.use_mirror_merge = False
_m.mirror_object = ob_hull
_m = ob_cube_017.modifiers.new('Auto Smooth', 'NODES')
_m.node_group = ng_auto_smooth
_gi = [s.identifier for s in ng_auto_smooth.interface.items_tree if s.item_type == 'SOCKET' and s.in_out == 'INPUT']
_m[_gi[1]] = 0.5236  # Angle
ob_cylinder_016.location = (-41.79, -0.598, 4.934)
_m = ob_cylinder_016.modifiers.new('Mirror', 'MIRROR')
_m.use_axis = (False, True, False)
_m.use_mirror_merge = False
_m.mirror_object = ob_hull
_m = ob_cylinder_016.modifiers.new('Auto Smooth', 'NODES')
_m.node_group = ng_auto_smooth
_gi = [s.identifier for s in ng_auto_smooth.interface.items_tree if s.item_type == 'SOCKET' and s.in_out == 'INPUT']
_m[_gi[1]] = 1.269  # Angle

# ---- collection membership
col_collection.objects.link(ob_light)
col_collection.objects.link(ob_camera)
col_collection.objects.link(ob_empty)
col_collection.objects.link(ob_plane)
col_collection.objects.link(ob_empty_001)
col_collection.objects.link(ob_hull)
col_collection.objects.link(ob_cube)
col_collection.objects.link(ob_empty_002)
col_collection.objects.link(ob_cylinder)
col_collection.objects.link(ob_cylinder_001)
col_collection.objects.link(ob_cylinder_002)
col_collection.objects.link(ob_cylinder_003)
col_collection.objects.link(ob_cylinder_004)
col_collection.objects.link(ob_cylinder_005)
col_collection.objects.link(ob_cube_001)
col_collection.objects.link(ob_cube_002)
col_collection.objects.link(ob_cube_003)
col_collection.objects.link(ob_cube_005)
col_collection.objects.link(ob_cube_004)
col_collection.objects.link(ob_cube_006)
col_collection.objects.link(ob_cube_007)
col_collection.objects.link(ob_cylinder_006)
col_collection.objects.link(ob_cylinder_007)
col_collection.objects.link(ob_cylinder_008)
col_collection.objects.link(ob_cylinder_009)
col_collection.objects.link(ob_cylinder_010)
col_collection.objects.link(ob_cylinder_011)
col_collection.objects.link(ob_cylinder_012)
col_collection.objects.link(ob_cube_008)
col_collection.objects.link(ob_cube_009)
col_collection.objects.link(ob_cube_010)
col_collection.objects.link(ob_cube_011)
col_collection.objects.link(ob_cube_012)
col_collection.objects.link(ob_cube_013)
col_collection.objects.link(ob_cylinder_013)
col_collection.objects.link(ob_cylinder_014)
col_collection.objects.link(ob_cylinder_015)
col_collection.objects.link(ob_cube_014)
col_collection.objects.link(ob_cube_015)
col_collection.objects.link(ob_cube_016)
col_collection.objects.link(ob_lighting)
col_collection.objects.link(ob_water)
col_collection.objects.link(ob_cube_017)
col_collection.objects.link(ob_cylinder_016)

# ---- scene / render settings (as saved in the file)
scene.camera = ob_camera
scene.frame_start = 1; scene.frame_end = 250; scene.frame_set(0)
scene.render.engine = 'CYCLES'
scene.render.resolution_x = 1024
scene.render.resolution_y = 94
scene.render.film_transparent = True
scene.cycles.use_denoising = False
scene.cycles.samples = 128
scene.cycles.sampling_pattern = 'TABULATED_SOBOL'
scene.cycles.use_adaptive_sampling = False
scene.cycles.use_light_tree = False
scene.view_settings.view_transform = 'Filmic'
bpy.context.view_layer.update()
